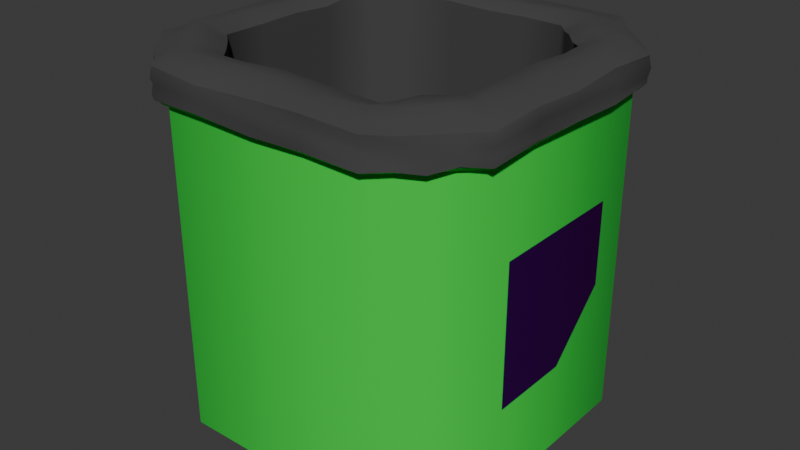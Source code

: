 # Source: bin.blend  (saved by Blender 4.3.34; exported with 4.5.12 LTS)
import bpy
from mathutils import Matrix  # noqa: F401  (used for matrix-valued properties, if any)

bpy.ops.wm.read_factory_settings(use_empty=True)
scene = bpy.context.scene
scene.name = 'Scene'

# ---- collections
col_collection = bpy.data.collections.new('Collection'); scene.collection.children.link(col_collection)

# ---- images (referenced by path relative to the original .blend; pixels are not part of the script)
import os
ASSET_DIR = os.environ.get("B2B_ASSET_DIR", "")  # directory of the original .blend (textures are referenced by path, not embedded)
HERE = os.path.dirname(os.path.abspath(__file__))  # packed textures are extracted next to this script under _unpacked/

def load_image(name, relpath, width, height, colorspace="sRGB"):
    """Load a texture the original file referenced (path relative to the .blend, or extracted next to this script)."""
    p = next((c for c in (os.path.join(HERE, relpath), os.path.join(ASSET_DIR, relpath)) if relpath and os.path.exists(c)), "")
    if p:
        img = bpy.data.images.load(p, check_existing=True)
        img.name = name
    else:  # same state as the original file: an image datablock whose file is absent (Cycles renders it pink)
        img = bpy.data.images.new(name, width, height)
        img.source = "FILE"
        img.filepath = "//" + (relpath or name)
    img.colorspace_settings.name = colorspace
    return img
img_trash_can_icon_vector_600nw_1070229233_png = load_image('trash-can-icon-vector-600nw-1070229233.png', 'textures/trash-can-icon-vector-600nw-1070229233.png', 1024, 1024, 'sRGB')

# ---- materials (node trees are filled in below, after node groups)
mat_bright_green_non_metalic__rough = bpy.data.materials.new('bright green non-metalic (rough)')
mat_bright_green_non_metalic__rough.alpha_threshold = 0.0
mat_bright_green_non_metalic__rough.roughness = 0.5
mat_bright_green_non_metalic__rough.line_color = (0.0, 0.0, 0.0, 1.0)
mat_dark_grey_non_metalic__rough = bpy.data.materials.new('dark grey non-metalic (rough)')
mat_material_002 = bpy.data.materials.new('Material.002')

# ---- material node trees
mat_bright_green_non_metalic__rough.use_nodes = True; mat_bright_green_non_metalic__rough.node_tree.nodes.clear()
_N = mat_bright_green_non_metalic__rough.node_tree.nodes; _L = mat_bright_green_non_metalic__rough.node_tree.links
n0 = _N.new('ShaderNodeOutputMaterial'); n0.name = 'Material Output'; n0.location = (300, 300)
n1 = _N.new('ShaderNodeBsdfPrincipled'); n1.name = 'Principled BSDF'; n1.location = (10, 300)
n1.inputs[0].default_value = (0.01354, 0.6657, 0.04683, 1.0)
n1.inputs[2].default_value = 1.0
n1.inputs[3].default_value = 1.45
_L.new(n1.outputs[0], n0.inputs[0])
n0.is_active_output = True
mat_dark_grey_non_metalic__rough.use_nodes = True; mat_dark_grey_non_metalic__rough.node_tree.nodes.clear()
_N = mat_dark_grey_non_metalic__rough.node_tree.nodes; _L = mat_dark_grey_non_metalic__rough.node_tree.links
n0 = _N.new('ShaderNodeBsdfPrincipled'); n0.name = 'Principled BSDF'; n0.location = (10, 300)
n0.inputs[0].default_value = (0.05476, 0.05476, 0.05476, 1.0)
n0.inputs[2].default_value = 1.0
n1 = _N.new('ShaderNodeOutputMaterial'); n1.name = 'Material Output'; n1.location = (300, 300)
_L.new(n0.outputs[0], n1.inputs[0])
n1.is_active_output = True
mat_material_002.use_nodes = True; mat_material_002.node_tree.nodes.clear()
_N = mat_material_002.node_tree.nodes; _L = mat_material_002.node_tree.links
n0 = _N.new('ShaderNodeOutputMaterial'); n0.name = 'Material Output'; n0.location = (300, 300)
n1 = _N.new('ShaderNodeBsdfTransparent'); n1.name = 'Transparent BSDF'; n1.location = (10, 300)
n2 = _N.new('ShaderNodeTexImage'); n2.name = 'Image Texture'; n2.location = (-280, 280)
n2.image = img_trash_can_icon_vector_600nw_1070229233_png
_L.new(n1.outputs[0], n0.inputs[0])
_L.new(n2.outputs[0], n1.inputs[0])
n0.is_active_output = True

# ---- world
world_world = bpy.data.worlds.new('World'); scene.world = world_world
world_world.use_nodes = True; world_world.node_tree.nodes.clear()
_N = world_world.node_tree.nodes; _L = world_world.node_tree.links
n0 = _N.new('ShaderNodeOutputWorld'); n0.name = 'World Output'; n0.location = (300, 300)
n1 = _N.new('ShaderNodeBackground'); n1.name = 'Background'; n1.location = (10, 300)
n1.inputs[0].default_value = (0.05088, 0.05088, 0.05088, 1.0)
_L.new(n1.outputs[0], n0.inputs[0])
n0.is_active_output = True
world_world.color = (0.05088, 0.05088, 0.05088)
world_world.sun_shadow_jitter_overblur = 0.0

# ---- meshes
me_cube = bpy.data.meshes.new('Cube')
me_cube.from_pydata([(0.8185, 0.5465, 1.139), (0.5465, 0.8185, 1.139), (0.5465, -0.8185, 1.139), (0.8185, -0.5465, 1.139), (-0.5465, 0.8185, 1.139), (-0.8185, 0.5465, 1.139), (-0.8185, -0.5465, 1.139), (-0.5465, -0.8185, 1.139), (0.6216, 1.0, 1.139), (1.0, 0.6216, 1.139), (-0.6216, -1.0, 1.139), (-1.0, -0.6216, 1.139), (1.0, -0.6216, 1.139), (0.6216, -1.0, 1.139), (-1.0, 0.6216, 1.139), (-0.6216, 1.0, 1.139), (0.5465, 0.8185, -0.482), (0.8185, 0.5465, -0.482), (-0.5465, -0.8185, -0.482), (-0.8185, -0.5465, -0.482), (0.8185, -0.5465, -0.482), (0.5465, -0.8185, -0.482), (-0.8185, 0.5465, -0.482), (-0.5465, 0.8185, -0.482), (0.5465, -0.8185, 0.9158), (-0.5465, -0.8185, 0.9158), (0.8185, 0.5465, 0.9158), (0.8185, -0.5465, 0.9158), (-0.8185, 0.5465, 0.9158), (-0.5465, 0.8185, 0.9158), (-0.8185, -0.5465, 0.9158), (0.5465, 0.8185, 0.9158), (0.5254, 0.787, 1.138), (0.787, 0.5254, 1.138), (-0.5254, -0.787, 1.138), (-0.787, -0.5254, 1.138), (0.787, -0.5254, 1.138), (0.5254, -0.787, 1.138), (-0.787, 0.5254, 1.138), (-0.5254, 0.787, 1.138), (-0.5254, -0.787, 0.9174), (0.787, -0.5254, 0.9174), (-0.5254, 0.787, 0.9174), (-0.787, -0.5254, 0.9174), (0.5254, 0.787, 0.9174), (0.5254, -0.787, 0.9174), (0.787, 0.5254, 0.9174), (-0.787, 0.5254, 0.9174), (1.0, 0.6216, 0.9611), (0.6216, 1.0, 0.9611), (-0.6216, -1.0, 0.9611), (-1.0, -0.6216, 0.9611), (0.6216, -1.0, 0.9611), (1.0, -0.6216, 0.9611), (-0.6216, 1.0, 0.9611), (-1.0, 0.6216, 0.9611), (0.6499, 1.045, 1.139), (1.045, 0.6499, 1.139), (-0.6499, -1.045, 1.139), (-1.045, -0.6499, 1.139), (1.045, -0.6499, 1.139), (0.6499, -1.045, 1.139), (-1.045, 0.6499, 1.139), (-0.6499, 1.045, 1.139), (0.6499, 1.045, 0.9855), (0.6358, 1.023, 0.9611), (-0.6358, -1.023, 0.9611), (-0.6499, -1.045, 0.9855), (1.023, -0.6358, 0.9611), (1.045, -0.6499, 0.9855), (-1.023, 0.6358, 0.9611), (-1.045, 0.6499, 0.9855), (1.045, 0.6499, 0.9855), (1.023, 0.6358, 0.9611), (-1.045, -0.6499, 0.9855), (-1.023, -0.6358, 0.9611), (0.6499, -1.045, 0.9855), (0.6358, -1.023, 0.9611), (-0.6358, 1.023, 0.9611), (-0.6499, 1.045, 0.9855), (0.595, 0.9357, -1.0), (0.6216, 1.0, -0.9357), (0.9357, 0.595, -1.0), (1.0, 0.6216, -0.9357), (0.9357, -0.595, -1.0), (1.0, -0.6216, -0.9357), (0.595, -0.9357, -1.0), (0.6216, -1.0, -0.9357), (-0.9357, 0.595, -1.0), (-1.0, 0.6216, -0.9357), (-0.595, 0.9357, -1.0), (-0.6216, 1.0, -0.9357), (-0.595, -0.9357, -1.0), (-0.6216, -1.0, -0.9357), (-0.9357, -0.595, -1.0), (-1.0, -0.6216, -0.9357)], [], [(91, 54, 49, 81), (13, 10, 58, 61), (10, 11, 59, 58), (25, 24, 21, 18), (63, 79, 71, 62), (88, 90, 80, 82, 84, 86, 92, 94), (11, 14, 62, 59), (87, 52, 50, 93), (95, 51, 55, 89), (50, 52, 77, 66), (1, 0, 9, 8), (7, 6, 11, 10), (3, 2, 13, 12), (5, 4, 15, 14), (4, 1, 8, 15), (0, 3, 12, 9), (6, 5, 14, 11), (2, 7, 10, 13), (16, 23, 22, 19, 18, 21, 20, 17), (27, 26, 17, 20), (29, 28, 22, 23), (30, 25, 18, 19), (28, 30, 19, 22), (31, 29, 23, 16), (24, 27, 20, 21), (26, 31, 16, 17), (26, 27, 41, 46), (6, 7, 34, 35), (28, 29, 42, 47), (0, 1, 32, 33), (25, 30, 43, 40), (7, 2, 37, 34), (30, 28, 47, 43), (5, 6, 35, 38), (33, 32, 44, 46), (37, 36, 41, 45), (32, 39, 42, 44), (38, 35, 43, 47), (35, 34, 40, 43), (39, 38, 47, 42), (36, 33, 46, 41), (34, 37, 45, 40), (2, 3, 36, 37), (24, 25, 40, 45), (4, 5, 38, 39), (31, 26, 46, 44), (1, 4, 39, 32), (27, 24, 45, 41), (3, 0, 33, 36), (29, 31, 44, 42), (83, 48, 53, 85), (14, 15, 63, 62), (9, 12, 60, 57), (76, 61, 58, 67), (52, 87, 85, 53), (54, 91, 89, 55), (93, 50, 51, 95), (55, 51, 75, 70), (61, 76, 69, 60), (53, 48, 73, 68), (51, 50, 66, 75), (48, 49, 65, 73), (54, 55, 70, 78), (52, 53, 68, 77), (79, 63, 56, 64), (67, 58, 59, 74), (8, 9, 57, 56), (12, 13, 61, 60), (57, 72, 64, 56), (74, 59, 62, 71), (15, 8, 56, 63), (72, 57, 60, 69), (79, 64, 65, 78), (78, 70, 71, 79), (77, 68, 69, 76), (67, 74, 75, 66), (73, 65, 64, 72), (72, 69, 68, 73), (76, 67, 66, 77), (74, 71, 70, 75), (49, 54, 78, 65), (82, 80, 81, 83), (94, 92, 93, 95), (86, 84, 85, 87), (90, 88, 89, 91), (80, 90, 91, 81), (84, 82, 83, 85), (95, 89, 88, 94), (87, 93, 92, 86), (48, 83, 81, 49)])
me_cube.polygons.foreach_set('use_smooth', [True] * 90)
_k = set([(16, 17), (16, 23), (17, 20), (18, 19), (18, 21), (19, 22), (20, 21), (22, 23), (32, 33), (32, 39), (33, 36), (34, 35), (34, 37), (35, 38), (36, 37), (38, 39), (40, 43), (40, 45), (41, 45), (41, 46), (42, 44), (42, 47), (43, 47), (44, 46), (48, 49), (48, 53), (49, 54), (50, 51), (50, 52), (51, 55), (52, 53), (54, 55), (56, 57), (56, 63), (57, 60), (58, 59), (58, 61), (59, 62), (60, 61), (62, 63), (64, 72), (64, 79), (65, 73), (65, 78), (66, 75), (66, 77), (67, 74), (67, 76), (68, 73), (68, 77), (69, 72), (69, 76), (70, 75), (70, 78), (71, 74), (71, 79), (80, 82), (80, 90), (81, 83), (81, 91), (82, 84), (83, 85), (84, 86), (85, 87), (86, 92), (87, 93), (88, 90), (88, 94), (89, 91), (89, 95), (92, 94), (93, 95)])
me_cube.attributes.new('sharp_edge', 'BOOLEAN', 'EDGE').data.foreach_set('value', [ (min(e.vertices), max(e.vertices)) in _k for e in me_cube.edges])
_uv = me_cube.uv_layers.new(name='UVMap')
_uv.uv.foreach_set('vector', [0.383, 0.2973, 0.6201, 0.2973, 0.6201, 0.4527, 0.383, 0.4527, 0.6723, 0.75, 0.8277, 0.75, 0.8277, 0.75, 0.6723, 0.75, 0.8277, 0.75, 0.875, 0.7027, 0.875, 0.7027, 0.8277, 0.75, 0.8183, 0.7273, 0.6817, 0.7273, 0.6817, 0.7273, 0.8183, 0.7273, 0.625, 0.2973, 0.6208, 0.2973, 0.6208, 0.2027, 0.625, 0.2027, 0.133, 0.5506, 0.1756, 0.508, 0.3244, 0.508, 0.367, 0.5506, 0.367, 0.6994, 0.3244, 0.742, 0.1756, 0.742, 0.133, 0.6994, 0.875, 0.7027, 0.875, 0.5473, 0.875, 0.5473, 0.875, 0.7027, 0.383, 0.7973, 0.6201, 0.7973, 0.6201, 0.9527, 0.383, 0.9527, 0.383, 0.04729, 0.6201, 0.04729, 0.6201, 0.2027, 0.383, 0.2027, 0.6201, 0.9527, 0.6201, 0.7973, 0.6201, 0.7973, 0.6201, 0.9527, 0.6817, 0.5227, 0.6477, 0.5567, 0.625, 0.5473, 0.6723, 0.5, 0.8183, 0.7273, 0.8523, 0.6933, 0.875, 0.7027, 0.8277, 0.75, 0.6477, 0.6933, 0.6817, 0.7273, 0.6723, 0.75, 0.625, 0.7027, 0.8523, 0.5567, 0.8183, 0.5227, 0.8277, 0.5, 0.875, 0.5473, 0.8183, 0.5227, 0.6817, 0.5227, 0.6723, 0.5, 0.8277, 0.5, 0.6477, 0.5567, 0.6477, 0.6933, 0.625, 0.7027, 0.625, 0.5473, 0.8523, 0.6933, 0.8523, 0.5567, 0.875, 0.5473, 0.875, 0.7027, 0.6817, 0.7273, 0.8183, 0.7273, 0.8277, 0.75, 0.6723, 0.75, 0.6817, 0.5227, 0.8183, 0.5227, 0.8523, 0.5567, 0.8523, 0.6933, 0.8183, 0.7273, 0.6817, 0.7273, 0.6477, 0.6933, 0.6477, 0.5567, 0.6477, 0.6933, 0.6477, 0.5567, 0.6477, 0.5567, 0.6477, 0.6933, 0.8183, 0.5227, 0.8523, 0.5567, 0.8523, 0.5567, 0.8183, 0.5227, 0.8523, 0.6933, 0.8183, 0.7273, 0.8183, 0.7273, 0.8523, 0.6933, 0.8523, 0.5567, 0.8523, 0.6933, 0.8523, 0.6933, 0.8523, 0.5567, 0.6817, 0.5227, 0.8183, 0.5227, 0.8183, 0.5227, 0.6817, 0.5227, 0.6817, 0.7273, 0.6477, 0.6933, 0.6477, 0.6933, 0.6817, 0.7273, 0.6477, 0.5567, 0.6817, 0.5227, 0.6817, 0.5227, 0.6477, 0.5567, 0.6477, 0.5567, 0.6477, 0.6933, 0.6477, 0.6933, 0.6477, 0.5567, 0.8523, 0.6933, 0.8183, 0.7273, 0.8183, 0.7273, 0.8523, 0.6933, 0.8523, 0.5567, 0.8183, 0.5227, 0.8183, 0.5227, 0.8523, 0.5567, 0.6477, 0.5567, 0.6817, 0.5227, 0.6817, 0.5227, 0.6477, 0.5567, 0.8183, 0.7273, 0.8523, 0.6933, 0.8523, 0.6933, 0.8183, 0.7273, 0.8183, 0.7273, 0.6817, 0.7273, 0.6817, 0.7273, 0.8183, 0.7273, 0.8523, 0.6933, 0.8523, 0.5567, 0.8523, 0.5567, 0.8523, 0.6933, 0.8523, 0.5567, 0.8523, 0.6933, 0.8523, 0.6933, 0.8523, 0.5567, 0.6477, 0.5567, 0.6817, 0.5227, 0.6817, 0.5227, 0.6477, 0.5567, 0.6817, 0.7273, 0.6477, 0.6933, 0.6477, 0.6933, 0.6817, 0.7273, 0.6817, 0.5227, 0.8183, 0.5227, 0.8183, 0.5227, 0.6817, 0.5227, 0.8523, 0.5567, 0.8523, 0.6933, 0.8523, 0.6933, 0.8523, 0.5567, 0.8523, 0.6933, 0.8183, 0.7273, 0.8183, 0.7273, 0.8523, 0.6933, 0.8183, 0.5227, 0.8523, 0.5567, 0.8523, 0.5567, 0.8183, 0.5227, 0.6477, 0.6933, 0.6477, 0.5567, 0.6477, 0.5567, 0.6477, 0.6933, 0.8183, 0.7273, 0.6817, 0.7273, 0.6817, 0.7273, 0.8183, 0.7273, 0.6817, 0.7273, 0.6477, 0.6933, 0.6477, 0.6933, 0.6817, 0.7273, 0.6817, 0.7273, 0.8183, 0.7273, 0.8183, 0.7273, 0.6817, 0.7273, 0.8183, 0.5227, 0.8523, 0.5567, 0.8523, 0.5567, 0.8183, 0.5227, 0.6817, 0.5227, 0.6477, 0.5567, 0.6477, 0.5567, 0.6817, 0.5227, 0.6817, 0.5227, 0.8183, 0.5227, 0.8183, 0.5227, 0.6817, 0.5227, 0.6477, 0.6933, 0.6817, 0.7273, 0.6817, 0.7273, 0.6477, 0.6933, 0.6477, 0.6933, 0.6477, 0.5567, 0.6477, 0.5567, 0.6477, 0.6933, 0.8183, 0.5227, 0.6817, 0.5227, 0.6817, 0.5227, 0.8183, 0.5227, 0.383, 0.5473, 0.6201, 0.5473, 0.6201, 0.7027, 0.383, 0.7027, 0.875, 0.5473, 0.8277, 0.5, 0.8277, 0.5, 0.875, 0.5473, 0.625, 0.5473, 0.625, 0.7027, 0.625, 0.7027, 0.625, 0.5473, 0.6208, 0.7973, 0.625, 0.7973, 0.625, 0.9527, 0.6208, 0.9527, 0.6201, 0.7973, 0.383, 0.7973, 0.383, 0.7027, 0.6201, 0.7027, 0.6201, 0.2973, 0.383, 0.2973, 0.383, 0.2027, 0.6201, 0.2027, 0.383, 0.0, 0.6201, 0.0, 0.6201, 0.04729, 0.383, 0.04729, 0.6201, 0.2027, 0.6201, 0.04729, 0.6201, 0.04729, 0.6201, 0.2027, 0.625, 0.7973, 0.6208, 0.7973, 0.6208, 0.7027, 0.625, 0.7027, 0.6201, 0.7027, 0.6201, 0.5473, 0.6201, 0.5473, 0.6201, 0.7027, 0.6201, 0.04729, 0.6201, 0.0, 0.6201, 0.0, 0.6201, 0.04729, 0.6201, 0.5473, 0.6201, 0.4527, 0.6201, 0.4527, 0.6201, 0.5473, 0.6201, 0.2973, 0.6201, 0.2027, 0.6201, 0.2027, 0.6201, 0.2973, 0.6201, 0.7973, 0.6201, 0.7027, 0.6201, 0.7027, 0.6201, 0.7973, 0.6208, 0.2973, 0.625, 0.2973, 0.625, 0.4527, 0.6208, 0.4527, 0.6208, 0.0, 0.625, 0.0, 0.625, 0.04729, 0.6208, 0.04729, 0.6723, 0.5, 0.625, 0.5473, 0.625, 0.5473, 0.6723, 0.5, 0.625, 0.7027, 0.6723, 0.75, 0.6723, 0.75, 0.625, 0.7027, 0.625, 0.5473, 0.6208, 0.5473, 0.6208, 0.4527, 0.625, 0.4527, 0.6208, 0.04729, 0.625, 0.04729, 0.625, 0.2027, 0.6208, 0.2027, 0.8277, 0.5, 0.6723, 0.5, 0.6723, 0.5, 0.8277, 0.5, 0.6208, 0.5473, 0.625, 0.5473, 0.625, 0.7027, 0.6208, 0.7027, 0.6208, 0.2973, 0.6208, 0.4527, 0.6201, 0.4527, 0.6201, 0.2973, 0.6201, 0.2973, 0.6201, 0.2027, 0.6208, 0.2027, 0.6208, 0.2973, 0.6201, 0.7973, 0.6201, 0.7027, 0.6208, 0.7027, 0.6208, 0.7973, 0.6208, 0.0, 0.6208, 0.04729, 0.6201, 0.04729, 0.6201, 0.0, 0.6201, 0.5473, 0.6201, 0.4527, 0.6208, 0.4527, 0.6208, 0.5473, 0.6208, 0.5473, 0.6208, 0.7027, 0.6201, 0.7027, 0.6201, 0.5473, 0.6208, 0.7973, 0.6208, 0.9527, 0.6201, 0.9527, 0.6201, 0.7973, 0.6208, 0.04729, 0.6208, 0.2027, 0.6201, 0.2027, 0.6201, 0.04729, 0.6201, 0.4527, 0.6201, 0.2973, 0.6201, 0.2973, 0.6201, 0.4527, 0.367, 0.5506, 0.3244, 0.508, 0.3277, 0.5, 0.375, 0.5473, 0.133, 0.6994, 0.1756, 0.742, 0.1723, 0.75, 0.125, 0.7027, 0.3244, 0.742, 0.367, 0.6994, 0.375, 0.7027, 0.3277, 0.75, 0.1756, 0.508, 0.133, 0.5506, 0.125, 0.5473, 0.1723, 0.5, 0.3244, 0.508, 0.1756, 0.508, 0.1723, 0.5, 0.3277, 0.5, 0.367, 0.6994, 0.367, 0.5506, 0.383, 0.5473, 0.383, 0.7027, 0.125, 0.7027, 0.125, 0.5473, 0.133, 0.5506, 0.133, 0.6994, 0.3277, 0.75, 0.1723, 0.75, 0.1756, 0.742, 0.3244, 0.742, 0.6201, 0.5473, 0.383, 0.5473, 0.383, 0.4527, 0.6201, 0.4527])
me_cube.materials.append(mat_bright_green_non_metalic__rough)
me_cube.use_mirror_vertex_groups = False
me_cube.update()
me_cube_001 = bpy.data.meshes.new('Cube.001')
me_cube_001.from_pydata([(0.6618, 1.065, 1.172), (1.054, 0.6557, 1.142), (-0.656, -1.055, 1.163), (-1.055, -0.6556, 1.163), (1.054, -0.6556, 1.15), (0.6618, -1.065, 1.164), (-1.055, 0.6557, 1.158), (-0.6618, 1.065, 1.158), (0.6553, 1.055, 0.9873), (1.054, 0.6557, 0.9956), (-0.656, -1.055, 0.9882), (-1.055, -0.6556, 0.9873), (1.065, -0.6618, 0.9873), (0.6618, -1.065, 0.9882), (-1.055, 0.6557, 0.9956), (-0.656, 1.055, 0.9661), (0.49, 0.7345, 1.163), (0.7413, 0.4949, 1.163), (-0.4949, -0.7413, 1.162), (-0.7413, -0.4949, 1.163), (0.7413, -0.4949, 1.163), (0.49, -0.7344, 1.163), (-0.7413, 0.4949, 1.17), (-0.4949, 0.7413, 1.149), (0.49, 0.7345, 0.1802), (0.7341, 0.4904, 0.1697), (-0.4949, -0.7413, 0.2029), (-0.7348, -0.4903, 0.2033), (0.7341, -0.4903, 0.1888), (0.4949, -0.7413, 0.2091), (-0.7348, 0.4904, 0.184), (-0.4907, 0.7345, 0.1671), (-0.6128, -0.6124, 0.163), (0.8632, 0.8632, 1.142), (-0.8632, -0.8632, 1.163), (0.8632, -0.8632, 1.15), (-0.8632, 0.8632, 1.164), (-0.0003765, 1.055, 1.164), (1.054, 4.235e-05, 1.142), (-1.065, 0.0, 1.158), (-0.0003765, -1.055, 1.156), (0.8632, 0.8632, 0.9817), (-0.8556, -0.8552, 0.9956), (0.8632, -0.8632, 0.9661), (-0.8632, 0.8632, 0.9956), (0.0, 1.065, 0.9734), (1.065, 0.0, 0.9956), (-1.055, 4.235e-05, 0.9882), (-0.0003765, -1.055, 0.9734), (-1.055, 0.6557, 1.076), (-0.656, 1.055, 1.061), (-0.656, -1.055, 1.075), (-1.055, -0.6556, 1.062), (0.6618, 1.065, 1.061), (1.054, -0.6556, 1.084), (0.6553, -1.055, 1.084), (1.065, 0.6618, 1.075), (0.612, 0.6124, 1.17), (-0.6128, -0.6124, 1.156), (0.6181, -0.6181, 1.148), (-0.6181, 0.6181, 1.149), (0.0, 0.7413, 1.154), (0.7413, 0.0, 1.163), (-0.7413, 0.0, 1.163), (0.0, -0.7413, 1.156), (0.8942, -0.573, 1.217), (0.8942, 0.573, 1.209), (-0.5734, 0.8946, 1.209), (-0.895, 0.573, 1.209), (-0.895, -0.573, 1.231), (-0.5734, -0.8946, 1.208), (0.5726, 0.8946, 1.209), (0.5784, -0.903, 1.217), (-0.6797, -0.5565, 0.1755), (0.49, 0.7345, 0.746), (-0.4907, 0.7345, 0.7589), (0.49, -0.7344, 0.7589), (0.7413, -0.4949, 0.7459), (0.7341, 0.4904, 0.745), (-0.4907, -0.7344, 0.7533), (-0.7413, 0.4949, 0.7533), (-0.7348, -0.4903, 0.7515), (0.612, 0.6124, 0.1554), (-0.5565, -0.6797, 0.1854), (0.6181, -0.6181, 0.1799), (-0.6128, 0.6124, 0.164), (0.0, 0.7413, 0.06672), (0.7413, 0.0, 0.0506), (-0.7413, 0.0, 0.06423), (-0.0003765, -0.7344, 0.05983), (-0.7413, 0.0, 0.527), (-0.6181, 0.6181, 0.7451), (0.7341, 4.235e-05, 0.5335), (-0.0003765, -0.7344, 0.5394), (0.6181, 0.6181, 0.7598), (0.612, -0.6124, 0.745), (-0.0003765, 0.7345, 0.5349), (1.054, 4.235e-05, 1.075), (0.0, -1.065, 1.054), (0.8548, 0.8552, 1.054), (0.8632, -0.8632, 1.07), (0.0, 1.065, 1.07), (-1.065, 0.0, 1.084), (-0.8556, -0.8552, 1.054), (-0.8556, 0.8552, 1.084), (0.7407, -0.7407, 1.208), (-0.0003765, 0.8946, 1.223), (-0.895, 4.235e-05, 1.201), (-0.7407, -0.7407, 1.222), (-0.7407, 0.7407, 1.222), (0.903, 0.0, 1.217), (0.0, -0.903, 1.222), (0.7407, 0.7407, 1.201), (0.9639, 0.7625, 1.142), (-0.9553, -0.7554, 1.149), (0.7625, -0.9639, 1.15), (-0.7625, 0.9639, 1.142), (0.3275, 1.055, 1.156), (1.054, -0.3278, 1.163), (-1.055, -0.3278, 1.142), (0.3309, -1.065, 1.172), (0.9639, 0.7625, 0.9817), (-0.9553, -0.7554, 0.9661), (0.7625, -0.9639, 0.9882), (-0.7625, 0.9639, 0.9882), (0.3275, 1.055, 0.9873), (1.054, -0.3278, 0.9956), (-1.055, -0.3278, 0.9956), (0.3275, -1.055, 0.9873), (-1.055, 0.6557, 1.026), (-0.656, 1.055, 1.112), (-0.6618, -1.065, 1.018), (-1.055, -0.6556, 1.128), (0.6618, 1.065, 1.128), (1.065, -0.6618, 1.04), (0.6553, -1.055, 1.106), (1.054, 0.6557, 1.128), (0.6731, 0.5514, 1.154), (-0.6738, -0.5513, 1.156), (0.551, -0.6734, 1.162), (-0.5565, 0.6797, 1.154), (0.2475, 0.7413, 1.163), (0.7341, -0.2451, 1.17), (-0.7348, -0.2451, 1.163), (0.2448, -0.7344, 1.154), (0.8142, -0.5316, 1.215), (0.9838, 0.6201, 1.193), (-0.5367, 0.8222, 1.208), (-0.9838, 0.6201, 1.193), (-0.8222, -0.5367, 1.215), (-0.6201, -0.9838, 1.193), (0.5313, 0.8146, 1.224), (0.5367, -0.8222, 1.194), (0.49, 0.7345, 0.4161), (-0.4907, 0.7345, 0.9474), (0.4949, -0.7413, 0.4667), (0.7341, -0.4903, 0.9464), (0.7413, 0.4949, 0.4326), (-0.4907, -0.7344, 0.4506), (-0.7413, 0.4949, 0.9604), (-0.7413, -0.4949, 0.4289), (0.6731, 0.5514, 0.1466), (0.551, -0.6734, 0.174), (-0.5518, 0.6735, 0.1669), (0.2448, 0.7345, 0.09572), (0.7413, -0.2475, 0.1007), (-0.7413, -0.2475, 0.1004), (0.2475, -0.7413, 0.08222), (0.7551, 0.955, 1.163), (-0.7558, -0.9549, 1.149), (0.9546, -0.7554, 1.149), (-0.9639, 0.7625, 1.142), (-0.3282, 1.055, 1.149), (1.054, 0.3279, 1.164), (-1.065, 0.3309, 1.172), (-0.3309, -1.065, 1.142), (0.7551, 0.955, 0.9734), (-0.7558, -0.9549, 0.9661), (0.9546, -0.7554, 0.9956), (-0.9639, 0.7625, 0.9743), (-0.3282, 1.055, 0.9956), (1.065, 0.3309, 0.9799), (-1.065, 0.3309, 0.9873), (-0.3309, -1.065, 0.9956), (-1.055, 0.6557, 1.106), (-0.656, 1.055, 1.017), (-0.6618, -1.065, 1.098), (-1.065, -0.6618, 1.04), (0.6618, 1.065, 1.024), (1.065, -0.6618, 1.106), (0.6553, -1.055, 1.01), (1.054, 0.6557, 1.026), (0.551, 0.6735, 1.156), (-0.5518, -0.6734, 1.163), (0.6797, -0.5565, 1.154), (-0.6797, 0.5565, 1.162), (-0.2455, 0.7345, 1.162), (0.7341, 0.2452, 1.148), (-0.7348, 0.2452, 1.148), (-0.2475, -0.7413, 1.156), (0.9838, -0.6201, 1.179), (0.8142, 0.5317, 1.194), (-0.6201, 0.9838, 1.185), (-0.8149, 0.5317, 1.208), (-0.975, -0.6143, 1.171), (-0.5321, -0.8145, 1.203), (0.6201, 0.9838, 1.171), (0.614, -0.9746, 1.187), (0.49, 0.7345, 0.9548), (-0.4907, 0.7345, 0.4174), (0.4949, -0.7413, 0.9391), (0.7413, -0.4949, 0.4415), (0.7413, 0.4949, 0.9464), (-0.4907, -0.7344, 0.953), (-0.7348, 0.4904, 0.3913), (-0.7348, -0.4903, 0.9465), (0.551, 0.6735, 0.1668), (0.6797, -0.5565, 0.1986), (-0.6738, 0.5514, 0.1468), (-0.2475, 0.7413, 0.09291), (0.7413, 0.2475, 0.08847), (-0.7413, 0.2475, 0.08816), (-0.2475, -0.7413, 0.08947), (-0.7348, 4.235e-05, 0.2823), (-0.7413, 0.0, 0.9465), (-0.7413, -0.2475, 0.5663), (-0.7413, 0.2475, 0.5936), (-0.6181, 0.6181, 0.3774), (-0.6181, 0.6181, 0.9465), (-0.6797, 0.5565, 0.7589), (-0.5565, 0.6797, 0.7515), (0.7341, 4.235e-05, 0.2724), (0.7413, 0.0, 0.939), (0.7413, 0.2475, 0.5825), (0.7341, -0.2451, 0.559), (-0.0003765, -0.7344, 0.2955), (0.0, -0.7413, 0.953), (0.2448, -0.7344, 0.6113), (-0.2455, -0.7344, 0.5761), (0.6181, 0.6181, 0.3959), (0.612, 0.6124, 0.9547), (0.551, 0.6735, 0.7672), (0.6797, 0.5565, 0.7459), (0.6181, -0.6181, 0.4042), (0.6181, -0.6181, 0.9464), (0.6797, -0.5565, 0.7589), (0.551, -0.6734, 0.7533), (0.0, 0.7413, 0.2714), (0.0, 0.7413, 0.953), (-0.2455, 0.7345, 0.5486), (0.2475, 0.7413, 0.5895), (1.054, 4.235e-05, 1.018), (1.065, 0.0, 1.119), (1.054, -0.3278, 1.084), (1.065, 0.3309, 1.07), (0.0, -1.065, 1.04), (0.0, -1.065, 1.105), (-0.3309, -1.065, 1.062), (0.3309, -1.065, 1.084), (0.8632, 0.8632, 1.024), (0.8632, 0.8632, 1.12), (0.9639, 0.7625, 1.062), (0.7625, 0.9639, 1.062), (0.8632, -0.8632, 1.024), (0.8632, -0.8632, 1.114), (0.7551, -0.9549, 1.076), (0.9639, -0.7625, 1.054), (-0.0003765, 1.055, 1.031), (-0.0003765, 1.055, 1.128), (0.3309, 1.065, 1.076), (-0.3309, 1.065, 1.075), (-1.065, 0.0, 1.032), (-1.055, 4.235e-05, 1.106), (-1.065, 0.3309, 1.062), (-1.055, -0.3278, 1.084), (-0.8556, -0.8552, 1.04), (-0.8632, -0.8632, 1.105), (-0.9553, -0.7554, 1.076), (-0.7558, -0.9549, 1.062), (-0.8556, 0.8552, 1.01), (-0.8632, 0.8632, 1.128), (-0.7625, 0.9639, 1.07), (-0.9639, 0.7625, 1.076), (0.8218, -0.6595, 1.215), (0.6595, -0.8218, 1.209), (0.802, -0.802, 1.171), (0.6727, -0.6731, 1.224), (-0.2869, 0.8946, 1.201), (0.2892, 0.903, 1.201), (0.0, 0.9838, 1.179), (0.0, 0.8222, 1.194), (-0.895, -0.2865, 1.217), (-0.895, 0.2865, 1.208), (-0.975, 4.235e-05, 1.18), (-0.8149, 4.235e-05, 1.194), (-0.6595, -0.8218, 1.208), (-0.8146, -0.6534, 1.222), (-0.802, -0.802, 1.179), (-0.6794, -0.6794, 1.215), (-0.8146, 0.6534, 1.209), (-0.6595, 0.8218, 1.208), (-0.7949, 0.7945, 1.18), (-0.6794, 0.6794, 1.194), (0.903, 0.2892, 1.209), (0.903, -0.2892, 1.209), (0.9838, 0.0, 1.179), (0.8142, 4.235e-05, 1.224), (0.2892, -0.903, 1.201), (-0.2892, -0.903, 1.217), (0.0, -0.9838, 1.193), (-0.0003765, -0.8145, 1.224), (0.653, 0.8142, 1.215), (0.8218, 0.6595, 1.217), (0.802, 0.802, 1.193), (0.6794, 0.6794, 1.224), (0.7434, 0.6024, 1.21), (0.8929, 0.711, 1.201), (0.711, 0.8929, 1.193), (-0.2683, -0.8222, 1.208), (-0.31, -0.9838, 1.185), (0.31, -0.9838, 1.201), (0.8142, -0.2658, 1.216), (0.9838, -0.31, 1.201), (0.9743, 0.3072, 1.193), (-0.608, 0.7508, 1.194), (-0.711, 0.8929, 1.179), (-0.885, 0.7045, 1.193), (-0.7442, -0.6023, 1.215), (-0.885, -0.7044, 1.18), (-0.711, -0.8929, 1.193), (-0.8149, 0.2659, 1.208), (-0.9838, 0.31, 1.171), (-0.975, -0.3071, 1.193), (0.2655, 0.8146, 1.208), (0.31, 0.9838, 1.193), (-0.31, 0.9838, 1.193), (0.602, -0.7438, 1.202), (0.704, -0.8845, 1.185), (0.8842, -0.7044, 1.193), (-0.9639, 0.7625, 1.114), (-0.7625, 0.9639, 1.105), (-0.7558, 0.955, 1.026), (-0.7625, -0.9639, 1.105), (-0.9553, -0.7554, 1.105), (-0.9639, -0.7625, 1.024), (-1.065, -0.3309, 1.105), (-1.055, 0.3279, 1.105), (-1.055, 0.3279, 1.018), (-0.3282, 1.055, 1.12), (0.3309, 1.065, 1.12), (0.3309, 1.065, 1.017), (0.9546, -0.7554, 1.114), (0.7625, -0.9639, 1.114), (0.7625, -0.9639, 1.018), (0.7551, 0.955, 1.119), (0.9639, 0.7625, 1.112), (0.9546, 0.7555, 1.017), (0.3275, -1.055, 1.105), (-0.3309, -1.065, 1.112), (-0.3282, -1.055, 1.018), (1.054, 0.3279, 1.106), (1.065, -0.3309, 1.112), (1.065, -0.3309, 1.018), (0.2448, 0.7345, 0.9612), (-0.2475, 0.7413, 0.9391), (-0.2455, 0.7345, 0.2846), (0.551, -0.6734, 0.9547), (0.6797, -0.5565, 0.9473), (0.6731, -0.5513, 0.3877), (0.6731, 0.5514, 0.9529), (0.551, 0.6735, 0.9473), (0.551, 0.6735, 0.4009), (-0.2475, -0.7413, 0.9391), (0.2448, -0.7344, 0.9612), (0.2448, -0.7344, 0.3231), (0.7341, -0.2451, 0.9529), (0.7413, 0.2475, 0.9547), (0.7341, 0.2452, 0.2883), (-0.5565, 0.6797, 0.9604), (-0.6738, 0.5514, 0.9686), (-0.6738, 0.5514, 0.3845), (-0.7348, 0.2452, 0.9604), (-0.7348, -0.2451, 0.9548), (-0.7413, -0.2475, 0.3075), (-0.7348, 0.2452, 0.2973), (-0.5565, 0.6797, 0.3918), (0.7413, -0.2475, 0.3146), (-0.2475, -0.7413, 0.3276), (0.6731, 0.5514, 0.3831), (0.5565, -0.6797, 0.4127), (0.2475, 0.7413, 0.3252), (1.054, 0.3279, 1.024), (0.3309, -1.065, 1.024), (0.7625, 0.9639, 1.01), (0.9546, -0.7554, 1.026), (-0.3282, 1.055, 1.018), (-1.065, -0.3309, 1.018), (-0.7558, -0.9549, 1.04), (-0.9639, 0.7625, 1.04), (0.7508, -0.608, 1.224), (-0.2683, 0.8222, 1.224), (-0.8149, -0.2658, 1.216), (-0.6028, -0.7438, 1.208), (-0.7442, 0.6024, 1.194), (0.8142, 0.2659, 1.202), (0.2655, -0.8145, 1.21), (0.608, 0.7508, 1.21), (-0.6753, -0.5527, 0.9481), (-0.6128, -0.6124, 0.9497), (-0.553, -0.675, 0.9513), (-0.6768, -0.5539, 0.752), (-0.6128, -0.6124, 0.7524), (-0.5542, -0.6766, 0.7529), (-0.6782, -0.5552, 0.4135), (-0.6128, -0.6124, 0.4074), (-0.5553, -0.6781, 0.4307), (0.274, -0.675, 0.04304), (0.3104, -0.617, 0.02204), (0.3399, -0.5572, 0.01409), (0.3668, -0.4911, -0.007508), (0.3707, -0.2483, -0.05505), (0.3705, -0.0004754, -0.08698), (0.3706, 0.2468, -0.0555), (0.3667, 0.4897, -0.0001137), (0.3361, 0.5512, 0.003825), (0.3057, 0.6121, 0.03936), (0.2753, 0.6732, 0.06897), (-0.003211, -0.6692, 0.02117), (0.002225, -0.6074, -0.008993), (-0.0002553, -0.5483, -0.0245), (-0.0006567, -0.4818, -0.04106), (-0.0001103, -0.2389, -0.08841), (-0.000311, 0.008719, -0.1166), (1.259e-06, 0.2561, -0.09114), (-0.0002668, 0.4989, -0.03745), (-0.0004578, 0.5597, -0.0325), (-0.0001045, 0.6201, 0.009129), (3.066e-05, 0.6807, 0.04018), (-0.2799, -0.6777, 0.05674), (-0.3056, -0.6127, 0.02553), (-0.3406, -0.555, 0.0127), (-0.3685, -0.4885, 0.009579), (-0.3719, -0.2444, -0.04654), (-0.3723, 0.00433, -0.07281), (-0.3726, 0.2529, -0.04917), (-0.3698, 0.4968, 0.0131), (-0.3394, 0.5582, 0.009217), (-0.3086, 0.619, 0.04835), (-0.278, 0.6801, 0.07319)], [], [(406, 151, 16, 192), (405, 152, 21, 144), (404, 201, 17, 197), (403, 203, 22, 195), (402, 205, 18, 193), (401, 149, 19, 143), (400, 147, 23, 196), (399, 145, 20, 194), (398, 179, 14, 129), (397, 177, 10, 131), (396, 127, 11, 187), (395, 180, 15, 185), (394, 178, 12, 134), (393, 176, 8, 188), (392, 128, 13, 190), (391, 181, 9, 191), (390, 164, 24, 153), (389, 162, 29, 155), (388, 161, 25, 157), (387, 222, 26, 158), (386, 165, 28, 211), (385, 163, 31, 209), (413, 73, 27, 160), (384, 221, 30, 214), (383, 166, 88, 223), (382, 225, 90, 224), (381, 226, 80, 159), (380, 218, 85, 227), (379, 229, 91, 228), (378, 230, 75, 154), (377, 220, 87, 231), (376, 233, 92, 232), (375, 234, 77, 156), (374, 167, 89, 235), (373, 237, 93, 236), (372, 238, 79, 213), (371, 216, 82, 239), (370, 241, 94, 240), (369, 242, 78, 212), (368, 217, 84, 243), (367, 245, 95, 244), (366, 246, 76, 210), (365, 219, 86, 247), (364, 249, 96, 248), (363, 250, 74, 208), (362, 126, 46, 251), (361, 253, 97, 252), (360, 254, 56, 136), (359, 183, 48, 255), (358, 257, 98, 256), (357, 258, 55, 135), (356, 121, 41, 259), (355, 261, 99, 260), (354, 262, 53, 133), (353, 123, 43, 263), (352, 265, 100, 264), (351, 266, 54, 189), (350, 125, 45, 267), (349, 269, 101, 268), (348, 270, 50, 130), (347, 182, 47, 271), (346, 273, 102, 272), (345, 274, 52, 132), (344, 122, 42, 275), (343, 277, 103, 276), (342, 278, 51, 186), (341, 124, 44, 279), (340, 281, 104, 280), (339, 282, 49, 184), (338, 200, 65, 283), (337, 285, 105, 284), (336, 286, 59, 139), (335, 202, 67, 287), (334, 289, 106, 288), (333, 290, 61, 141), (332, 204, 69, 291), (331, 293, 107, 292), (330, 294, 63, 198), (329, 150, 70, 295), (328, 297, 108, 296), (327, 298, 58, 138), (326, 148, 68, 299), (325, 301, 109, 300), (324, 302, 60, 140), (323, 146, 66, 303), (322, 305, 110, 304), (321, 306, 62, 142), (320, 207, 72, 307), (319, 309, 111, 308), (318, 310, 64, 199), (317, 206, 71, 311), (316, 313, 112, 312), (315, 314, 57, 137), (312, 112, 314, 315), (66, 312, 315, 201), (201, 315, 137, 17), (113, 33, 313, 316), (1, 113, 316, 146), (146, 316, 312, 66), (168, 0, 206, 317), (33, 168, 317, 313), (313, 317, 311, 112), (308, 111, 310, 318), (70, 308, 318, 205), (205, 318, 199, 18), (175, 40, 309, 319), (2, 175, 319, 150), (150, 319, 308, 70), (120, 5, 207, 320), (40, 120, 320, 309), (309, 320, 307, 111), (304, 110, 306, 321), (65, 304, 321, 145), (145, 321, 142, 20), (118, 38, 305, 322), (4, 118, 322, 200), (200, 322, 304, 65), (173, 1, 146, 323), (38, 173, 323, 305), (305, 323, 303, 110), (300, 109, 302, 324), (67, 300, 324, 147), (147, 324, 140, 23), (116, 36, 301, 325), (7, 116, 325, 202), (202, 325, 300, 67), (171, 6, 148, 326), (36, 171, 326, 301), (301, 326, 299, 109), (296, 108, 298, 327), (69, 296, 327, 149), (149, 327, 138, 19), (114, 34, 297, 328), (3, 114, 328, 204), (204, 328, 296, 69), (169, 2, 150, 329), (34, 169, 329, 297), (297, 329, 295, 108), (292, 107, 294, 330), (68, 292, 330, 203), (203, 330, 198, 22), (174, 39, 293, 331), (6, 174, 331, 148), (148, 331, 292, 68), (119, 3, 204, 332), (39, 119, 332, 293), (293, 332, 291, 107), (288, 106, 290, 333), (71, 288, 333, 151), (151, 333, 141, 16), (117, 37, 289, 334), (0, 117, 334, 206), (206, 334, 288, 71), (172, 7, 202, 335), (37, 172, 335, 289), (289, 335, 287, 106), (284, 105, 286, 336), (72, 284, 336, 152), (152, 336, 139, 21), (115, 35, 285, 337), (5, 115, 337, 207), (207, 337, 284, 72), (170, 4, 200, 338), (35, 170, 338, 285), (285, 338, 283, 105), (280, 104, 282, 339), (36, 280, 339, 171), (171, 339, 184, 6), (130, 50, 281, 340), (7, 130, 340, 116), (116, 340, 280, 36), (185, 15, 124, 341), (50, 185, 341, 281), (281, 341, 279, 104), (276, 103, 278, 342), (34, 276, 342, 169), (169, 342, 186, 2), (132, 52, 277, 343), (3, 132, 343, 114), (114, 343, 276, 34), (187, 11, 122, 344), (52, 187, 344, 277), (277, 344, 275, 103), (272, 102, 274, 345), (39, 272, 345, 119), (119, 345, 132, 3), (184, 49, 273, 346), (6, 184, 346, 174), (174, 346, 272, 39), (129, 14, 182, 347), (49, 129, 347, 273), (273, 347, 271, 102), (268, 101, 270, 348), (37, 268, 348, 172), (172, 348, 130, 7), (133, 53, 269, 349), (0, 133, 349, 117), (117, 349, 268, 37), (188, 8, 125, 350), (53, 188, 350, 269), (269, 350, 267, 101), (264, 100, 266, 351), (35, 264, 351, 170), (170, 351, 189, 4), (135, 55, 265, 352), (5, 135, 352, 115), (115, 352, 264, 35), (190, 13, 123, 353), (55, 190, 353, 265), (265, 353, 263, 100), (260, 99, 262, 354), (33, 260, 354, 168), (168, 354, 133, 0), (136, 56, 261, 355), (1, 136, 355, 113), (113, 355, 260, 33), (191, 9, 121, 356), (56, 191, 356, 261), (261, 356, 259, 99), (256, 98, 258, 357), (40, 256, 357, 120), (120, 357, 135, 5), (186, 51, 257, 358), (2, 186, 358, 175), (175, 358, 256, 40), (131, 10, 183, 359), (51, 131, 359, 257), (257, 359, 255, 98), (252, 97, 254, 360), (38, 252, 360, 173), (173, 360, 136, 1), (189, 54, 253, 361), (4, 189, 361, 118), (118, 361, 252, 38), (134, 12, 126, 362), (54, 134, 362, 253), (253, 362, 251, 97), (248, 96, 250, 363), (61, 248, 363, 141), (141, 363, 208, 16), (154, 75, 249, 364), (23, 154, 364, 196), (196, 364, 248, 61), (209, 31, 219, 365), (75, 209, 365, 249), (249, 365, 247, 96), (244, 95, 246, 366), (59, 244, 366, 139), (139, 366, 210, 21), (156, 77, 245, 367), (20, 156, 367, 194), (194, 367, 244, 59), (211, 28, 217, 368), (77, 211, 368, 245), (245, 368, 243, 95), (240, 94, 242, 369), (57, 240, 369, 137), (137, 369, 212, 17), (208, 74, 241, 370), (16, 208, 370, 192), (192, 370, 240, 57), (153, 24, 216, 371), (74, 153, 371, 241), (241, 371, 239, 94), (236, 93, 238, 372), (64, 236, 372, 199), (199, 372, 213, 18), (210, 76, 237, 373), (21, 210, 373, 144), (144, 373, 236, 64), (155, 29, 167, 374), (76, 155, 374, 237), (237, 374, 235, 93), (232, 92, 234, 375), (62, 232, 375, 142), (142, 375, 156, 20), (212, 78, 233, 376), (17, 212, 376, 197), (197, 376, 232, 62), (157, 25, 220, 377), (78, 157, 377, 233), (233, 377, 231, 92), (228, 91, 230, 378), (60, 228, 378, 140), (140, 378, 154, 23), (159, 80, 229, 379), (22, 159, 379, 195), (195, 379, 228, 60), (214, 30, 218, 380), (80, 214, 380, 229), (229, 380, 227, 91), (224, 90, 226, 381), (63, 224, 381, 198), (198, 381, 159, 22), (215, 81, 225, 382), (19, 215, 382, 143), (143, 382, 224, 63), (160, 27, 166, 383), (81, 160, 383, 225), (225, 383, 223, 90), (223, 88, 221, 384), (90, 223, 384, 226), (226, 384, 214, 80), (227, 85, 163, 385), (91, 227, 385, 230), (230, 385, 209, 75), (231, 87, 165, 386), (92, 231, 386, 234), (234, 386, 211, 77), (235, 89, 222, 387), (93, 235, 387, 238), (238, 387, 158, 79), (239, 82, 161, 388), (94, 239, 388, 242), (242, 388, 157, 78), (243, 84, 162, 389), (95, 243, 389, 246), (246, 389, 155, 76), (247, 86, 164, 390), (96, 247, 390, 250), (250, 390, 153, 74), (251, 46, 181, 391), (97, 251, 391, 254), (254, 391, 191, 56), (255, 48, 128, 392), (98, 255, 392, 258), (258, 392, 190, 55), (259, 41, 176, 393), (99, 259, 393, 262), (262, 393, 188, 53), (263, 43, 178, 394), (100, 263, 394, 266), (266, 394, 134, 54), (267, 45, 180, 395), (101, 267, 395, 270), (270, 395, 185, 50), (271, 47, 127, 396), (102, 271, 396, 274), (274, 396, 187, 52), (275, 42, 177, 397), (103, 275, 397, 278), (278, 397, 131, 51), (279, 44, 179, 398), (104, 279, 398, 282), (282, 398, 129, 49), (283, 65, 145, 399), (105, 283, 399, 286), (286, 399, 194, 59), (287, 67, 147, 400), (106, 287, 400, 290), (290, 400, 196, 61), (291, 69, 149, 401), (107, 291, 401, 294), (294, 401, 143, 63), (295, 70, 205, 402), (108, 295, 402, 298), (298, 402, 193, 58), (299, 68, 203, 403), (109, 299, 403, 302), (302, 403, 195, 60), (303, 66, 201, 404), (110, 303, 404, 306), (306, 404, 197, 62), (307, 72, 152, 405), (111, 307, 405, 310), (310, 405, 144, 64), (311, 71, 151, 406), (112, 311, 406, 314), (314, 406, 192, 57), (158, 26, 83, 415), (415, 83, 32, 414), (414, 32, 73, 413), (193, 409, 408, 58), (58, 408, 407, 138), (138, 407, 215, 19), (18, 213, 409, 193), (409, 412, 411, 408), (408, 411, 410, 407), (407, 410, 81, 215), (213, 79, 412, 409), (412, 415, 414, 411), (411, 414, 413, 410), (410, 413, 160, 81), (79, 158, 415, 412), (29, 162, 416, 167), (167, 416, 427, 89), (89, 427, 438, 222), (222, 438, 83, 26), (162, 84, 417, 416), (416, 417, 428, 427), (427, 428, 439, 438), (438, 439, 32, 83), (84, 217, 418, 417), (417, 418, 429, 428), (428, 429, 440, 439), (439, 440, 73, 32), (217, 28, 419, 418), (418, 419, 430, 429), (429, 430, 441, 440), (440, 441, 27, 73), (28, 165, 420, 419), (419, 420, 431, 430), (430, 431, 442, 441), (441, 442, 166, 27), (165, 87, 421, 420), (420, 421, 432, 431), (431, 432, 443, 442), (442, 443, 88, 166), (87, 220, 422, 421), (421, 422, 433, 432), (432, 433, 444, 443), (443, 444, 221, 88), (220, 25, 423, 422), (422, 423, 434, 433), (433, 434, 445, 444), (444, 445, 30, 221), (25, 161, 424, 423), (423, 424, 435, 434), (434, 435, 446, 445), (445, 446, 218, 30), (161, 82, 425, 424), (424, 425, 436, 435), (435, 436, 447, 446), (446, 447, 85, 218), (82, 216, 426, 425), (425, 426, 437, 436), (436, 437, 448, 447), (447, 448, 163, 85), (216, 24, 164, 426), (426, 164, 86, 437), (437, 86, 219, 448), (448, 219, 31, 163)])
me_cube_001.polygons.foreach_set('use_smooth', [True] * 432)
_k = set([(0, 117), (0, 168), (1, 113), (1, 173), (2, 169), (2, 175), (3, 114), (3, 119), (4, 118), (4, 170), (5, 115), (5, 120), (6, 171), (6, 174), (7, 116), (7, 172), (16, 141), (16, 192), (17, 137), (17, 197), (18, 193), (18, 199), (19, 138), (19, 143), (20, 142), (20, 194), (21, 139), (21, 144), (22, 195), (22, 198), (23, 140), (23, 196), (24, 164), (24, 216), (25, 161), (25, 220), (26, 83), (26, 222), (27, 73), (27, 166), (28, 165), (28, 217), (29, 162), (29, 167), (30, 218), (30, 221), (31, 163), (31, 219), (32, 73), (32, 83), (33, 113), (33, 168), (34, 114), (34, 169), (35, 115), (35, 170), (36, 116), (36, 171), (37, 117), (37, 172), (38, 118), (38, 173), (39, 119), (39, 174), (40, 120), (40, 175), (57, 137), (57, 192), (58, 138), (58, 193), (59, 139), (59, 194), (60, 140), (60, 195), (61, 141), (61, 196), (62, 142), (62, 197), (63, 143), (63, 198), (64, 144), (64, 199), (82, 161), (82, 216), (84, 162), (84, 217), (85, 163), (85, 218), (86, 164), (86, 219), (87, 165), (87, 220), (88, 166), (88, 221), (89, 167), (89, 222)])
me_cube_001.attributes.new('sharp_edge', 'BOOLEAN', 'EDGE').data.foreach_set('value', [ (min(e.vertices), max(e.vertices)) in _k for e in me_cube_001.edges])
_uv = me_cube_001.uv_layers.new(name='UVMap')
_uv.uv.foreach_set('vector', [0.0, 0.0, 0.0, 0.0, 0.0, 0.0, 0.0, 0.0, 0.0, 0.0, 0.0, 0.0, 0.0, 0.0, 0.0, 0.0, 0.0, 0.0, 0.0, 0.0, 0.0, 0.0, 0.0, 0.0, 0.0, 0.0, 0.0, 0.0, 0.0, 0.0, 0.0, 0.0, 0.0, 0.0, 0.0, 0.0, 0.0, 0.0, 0.0, 0.0, 0.0, 0.0, 0.0, 0.0, 0.0, 0.0, 0.0, 0.0, 0.0, 0.0, 0.0, 0.0, 0.0, 0.0, 0.0, 0.0, 0.0, 0.0, 0.0, 0.0, 0.0, 0.0, 0.0, 0.0, 0.0, 0.0, 0.0, 0.0, 0.0, 0.0, 0.0, 0.0, 0.0, 0.0, 0.0, 0.0, 0.0, 0.0, 0.0, 0.0, 0.0, 0.0, 0.0, 0.0, 0.0, 0.0, 0.0, 0.0, 0.0, 0.0, 0.0, 0.0, 0.0, 0.0, 0.0, 0.0, 0.0, 0.0, 0.0, 0.0, 0.0, 0.0, 0.0, 0.0, 0.0, 0.0, 0.0, 0.0, 0.0, 0.0, 0.0, 0.0, 0.0, 0.0, 0.0, 0.0, 0.0, 0.0, 0.0, 0.0, 0.0, 0.0, 0.0, 0.0, 0.0, 0.0, 0.0, 0.0, 0.0, 0.0, 0.0, 0.0, 0.0, 0.0, 0.0, 0.0, 0.0, 0.0, 0.0, 0.0, 0.0, 0.0, 0.0, 0.0, 0.0, 0.0, 0.0, 0.0, 0.0, 0.0, 0.0, 0.0, 0.0, 0.0, 0.0, 0.0, 0.0, 0.0, 0.0, 0.0, 0.0, 0.0, 0.0, 0.0, 0.0, 0.0, 0.0, 0.0, 0.0, 0.0, 0.0, 0.0, 0.0, 0.0, 0.0, 0.0, 0.0, 0.0, 0.0, 0.0, 0.0, 0.0, 0.0, 0.0, 0.0, 0.0, 0.0, 0.0, 0.0, 0.0, 0.0, 0.0, 0.0, 0.0, 0.0, 0.0, 0.0, 0.0, 0.0, 0.0, 0.0, 0.0, 0.0, 0.0, 0.0, 0.0, 0.0, 0.0, 0.0, 0.0, 0.0, 0.0, 0.0, 0.0, 0.0, 0.0, 0.0, 0.0, 0.0, 0.0, 0.0, 0.0, 0.0, 0.0, 0.0, 0.0, 0.0, 0.0, 0.0, 0.0, 0.0, 0.0, 0.0, 0.0, 0.0, 0.0, 0.0, 0.0, 0.0, 0.0, 0.0, 0.0, 0.0, 0.0, 0.0, 0.0, 0.0, 0.0, 0.0, 0.0, 0.0, 0.0, 0.0, 0.0, 0.0, 0.0, 0.0, 0.0, 0.0, 0.0, 0.0, 0.0, 0.0, 0.0, 0.0, 0.0, 0.0, 0.0, 0.0, 0.0, 0.0, 0.0, 0.0, 0.0, 0.0, 0.0, 0.0, 0.0, 0.0, 0.0, 0.0, 0.0, 0.0, 0.0, 0.0, 0.0, 0.0, 0.0, 0.0, 0.0, 0.0, 0.0, 0.0, 0.0, 0.0, 0.0, 0.0, 0.0, 0.0, 0.0, 0.0, 0.0, 0.0, 0.0, 0.0, 0.0, 0.0, 0.0, 0.0, 0.0, 0.0, 0.0, 0.0, 0.0, 0.0, 0.0, 0.0, 0.0, 0.0, 0.0, 0.0, 0.0, 0.0, 0.0, 0.0, 0.0, 0.0, 0.0, 0.0, 0.0, 0.0, 0.0, 0.0, 0.0, 0.0, 0.0, 0.0, 0.0, 0.0, 0.0, 0.0, 0.0, 0.0, 0.0, 0.0, 0.0, 0.0, 0.0, 0.0, 0.0, 0.0, 0.0, 0.0, 0.0, 0.0, 0.0, 0.0, 0.0, 0.0, 0.0, 0.0, 0.0, 0.0, 0.0, 0.0, 0.0, 0.0, 0.0, 0.0, 0.0, 0.0, 0.0, 0.0, 0.0, 0.0, 0.0, 0.0, 0.0, 0.0, 0.0, 0.0, 0.0, 0.0, 0.0, 0.0, 0.0, 0.0, 0.0, 0.0, 0.0, 0.0, 0.0, 0.0, 0.0, 0.0, 0.0, 0.0, 0.0, 0.0, 0.0, 0.0, 0.0, 0.0, 0.0, 0.0, 0.0, 0.0, 0.0, 0.0, 0.0, 0.0, 0.0, 0.0, 0.0, 0.0, 0.0, 0.0, 0.0, 0.0, 0.0, 0.0, 0.0, 0.0, 0.0, 0.0, 0.0, 0.0, 0.0, 0.0, 0.0, 0.0, 0.0, 0.0, 0.0, 0.0, 0.0, 0.0, 0.0, 0.0, 0.0, 0.0, 0.0, 0.0, 0.0, 0.0, 0.0, 0.0, 0.0, 0.0, 0.0, 0.0, 0.0, 0.0, 0.0, 0.0, 0.0, 0.0, 0.0, 0.0, 0.0, 0.0, 0.0, 0.0, 0.0, 0.0, 0.0, 0.0, 0.0, 0.0, 0.0, 0.0, 0.0, 0.0, 0.0, 0.0, 0.0, 0.0, 0.0, 0.0, 0.0, 0.0, 0.0, 0.0, 0.0, 0.0, 0.0, 0.0, 0.0, 0.0, 0.0, 0.0, 0.0, 0.0, 0.0, 0.0, 0.0, 0.0, 0.0, 0.0, 0.0, 0.0, 0.0, 0.0, 0.0, 0.0, 0.0, 0.0, 0.0, 0.0, 0.0, 0.0, 0.0, 0.0, 0.0, 0.0, 0.0, 0.0, 0.0, 0.0, 0.0, 0.0, 0.0, 0.0, 0.0, 0.0, 0.0, 0.0, 0.0, 0.0, 0.0, 0.0, 0.0, 0.0, 0.0, 0.0, 0.0, 0.0, 0.0, 0.0, 0.0, 0.0, 0.0, 0.0, 0.0, 0.0, 0.0, 0.0, 0.0, 0.0, 0.0, 0.0, 0.0, 0.0, 0.0, 0.0, 0.0, 0.0, 0.0, 0.0, 0.0, 0.0, 0.0, 0.0, 0.0, 0.0, 0.0, 0.0, 0.0, 0.0, 0.0, 0.0, 0.0, 0.0, 0.0, 0.0, 0.0, 0.0, 0.0, 0.0, 0.0, 0.0, 0.0, 0.0, 0.0, 0.0, 0.0, 0.0, 0.0, 0.0, 0.0, 0.0, 0.0, 0.0, 0.0, 0.0, 0.0, 0.0, 0.0, 0.0, 0.0, 0.0, 0.0, 0.0, 0.0, 0.0, 0.0, 0.0, 0.0, 0.0, 0.0, 0.0, 0.0, 0.0, 0.0, 0.0, 0.0, 0.0, 0.0, 0.0, 0.0, 0.0, 0.0, 0.0, 0.0, 0.0, 0.0, 0.0, 0.0, 0.0, 0.0, 0.0, 0.0, 0.0, 0.0, 0.0, 0.0, 0.0, 0.0, 0.0, 0.0, 0.0, 0.0, 0.0, 0.0, 0.0, 0.0, 0.0, 0.0, 0.0, 0.0, 0.0, 0.0, 0.0, 0.0, 0.0, 0.0, 0.0, 0.0, 0.0, 0.0, 0.0, 0.0, 0.0, 0.0, 0.0, 0.0, 0.0, 0.0, 0.0, 0.0, 0.0, 0.0, 0.0, 0.0, 0.0, 0.0, 0.0, 0.0, 0.0, 0.0, 0.0, 0.0, 0.0, 0.0, 0.0, 0.0, 0.0, 0.0, 0.0, 0.0, 0.0, 0.0, 0.0, 0.0, 0.0, 0.0, 0.0, 0.0, 0.0, 0.0, 0.0, 0.0, 0.0, 0.0, 0.0, 0.0, 0.0, 0.0, 0.0, 0.0, 0.0, 0.0, 0.0, 0.0, 0.0, 0.0, 0.0, 0.0, 0.0, 0.0, 0.0, 0.0, 0.0, 0.0, 0.0, 0.0, 0.0, 0.0, 0.0, 0.0, 0.0, 0.0, 0.0, 0.0, 0.0, 0.0, 0.0, 0.0, 0.0, 0.0, 0.0, 0.0, 0.0, 0.0, 0.0, 0.0, 0.0, 0.0, 0.0, 0.0, 0.0, 0.0, 0.0, 0.0, 0.0, 0.0, 0.0, 0.0, 0.0, 0.0, 0.0, 0.0, 0.0, 0.0, 0.0, 0.0, 0.0, 0.0, 0.0, 0.0, 0.0, 0.0, 0.0, 0.0, 0.0, 0.0, 0.0, 0.0, 0.0, 0.0, 0.0, 0.0, 0.0, 0.0, 0.0, 0.0, 0.0, 0.0, 0.0, 0.0, 0.0, 0.0, 0.0, 0.0, 0.0, 0.0, 0.0, 0.0, 0.0, 0.0, 0.0, 0.0, 0.0, 0.0, 0.0, 0.0, 0.0, 0.0, 0.0, 0.0, 0.0, 0.0, 0.0, 0.0, 0.0, 0.0, 0.0, 0.0, 0.0, 0.0, 0.0, 0.0, 0.0, 0.0, 0.0, 0.0, 0.0, 0.0, 0.0, 0.0, 0.0, 0.0, 0.0, 0.0, 0.0, 0.0, 0.0, 0.0, 0.0, 0.0, 0.0, 0.0, 0.0, 0.0, 0.0, 0.0, 0.0, 0.0, 0.0, 0.0, 0.0, 0.0, 0.0, 0.0, 0.0, 0.0, 0.0, 0.0, 0.0, 0.0, 0.0, 0.0, 0.0, 0.0, 0.0, 0.0, 0.0, 0.0, 0.0, 0.0, 0.0, 0.0, 0.0, 0.0, 0.0, 0.0, 0.0, 0.0, 0.0, 0.0, 0.0, 0.0, 0.0, 0.0, 0.0, 0.0, 0.0, 0.0, 0.0, 0.0, 0.0, 0.0, 0.0, 0.0, 0.0, 0.0, 0.0, 0.0, 0.0, 0.0, 0.0, 0.0, 0.0, 0.0, 0.0, 0.0, 0.0, 0.0, 0.0, 0.0, 0.0, 0.0, 0.0, 0.0, 0.0, 0.0, 0.0, 0.0, 0.0, 0.0, 0.0, 0.0, 0.0, 0.0, 0.0, 0.0, 0.0, 0.0, 0.0, 0.0, 0.0, 0.0, 0.0, 0.0, 0.0, 0.0, 0.0, 0.0, 0.0, 0.0, 0.0, 0.0, 0.0, 0.0, 0.0, 0.0, 0.0, 0.0, 0.0, 0.0, 0.0, 0.0, 0.0, 0.0, 0.0, 0.0, 0.0, 0.0, 0.0, 0.0, 0.0, 0.0, 0.0, 0.0, 0.0, 0.0, 0.0, 0.0, 0.0, 0.0, 0.0, 0.0, 0.0, 0.0, 0.0, 0.0, 0.0, 0.0, 0.0, 0.0, 0.0, 0.0, 0.0, 0.0, 0.0, 0.0, 0.0, 0.0, 0.0, 0.0, 0.0, 0.0, 0.0, 0.0, 0.0, 0.0, 0.0, 0.0, 0.0, 0.0, 0.0, 0.0, 0.0, 0.0, 0.0, 0.0, 0.0, 0.0, 0.0, 0.0, 0.0, 0.0, 0.0, 0.0, 0.0, 0.0, 0.0, 0.0, 0.0, 0.0, 0.0, 0.0, 0.0, 0.0, 0.0, 0.0, 0.0, 0.0, 0.0, 0.0, 0.0, 0.0, 0.0, 0.0, 0.0, 0.0, 0.0, 0.0, 0.0, 0.0, 0.0, 0.0, 0.0, 0.0, 0.0, 0.0, 0.0, 0.0, 0.0, 0.0, 0.0, 0.0, 0.0, 0.0, 0.0, 0.0, 0.0, 0.0, 0.0, 0.0, 0.0, 0.0, 0.0, 0.0, 0.0, 0.0, 0.0, 0.0, 0.0, 0.0, 0.0, 0.0, 0.0, 0.0, 0.0, 0.0, 0.0, 0.0, 0.0, 0.0, 0.0, 0.0, 0.0, 0.0, 0.0, 0.0, 0.0, 0.0, 0.0, 0.0, 0.0, 0.0, 0.0, 0.0, 0.0, 0.0, 0.0, 0.0, 0.0, 0.0, 0.0, 0.0, 0.0, 0.0, 0.0, 0.0, 0.0, 0.0, 0.0, 0.0, 0.0, 0.0, 0.0, 0.0, 0.0, 0.0, 0.0, 0.0, 0.0, 0.0, 0.0, 0.0, 0.0, 0.0, 0.0, 0.0, 0.0, 0.0, 0.0, 0.0, 0.0, 0.0, 0.0, 0.0, 0.0, 0.0, 0.0, 0.0, 0.0, 0.0, 0.0, 0.0, 0.0, 0.0, 0.0, 0.0, 0.0, 0.0, 0.0, 0.0, 0.0, 0.0, 0.0, 0.0, 0.0, 0.0, 0.0, 0.0, 0.0, 0.0, 0.0, 0.0, 0.0, 0.0, 0.0, 0.0, 0.0, 0.0, 0.0, 0.0, 0.0, 0.0, 0.0, 0.0, 0.0, 0.0, 0.0, 0.0, 0.0, 0.0, 0.0, 0.0, 0.0, 0.0, 0.0, 0.0, 0.0, 0.0, 0.0, 0.0, 0.0, 0.0, 0.0, 0.0, 0.0, 0.0, 0.0, 0.0, 0.0, 0.0, 0.0, 0.0, 0.0, 0.0, 0.0, 0.0, 0.0, 0.0, 0.0, 0.0, 0.0, 0.0, 0.0, 0.0, 0.0, 0.0, 0.0, 0.0, 0.0, 0.0, 0.0, 0.0, 0.0, 0.0, 0.0, 0.0, 0.0, 0.0, 0.0, 0.0, 0.0, 0.0, 0.0, 0.0, 0.0, 0.0, 0.0, 0.0, 0.0, 0.0, 0.0, 0.0, 0.0, 0.0, 0.0, 0.0, 0.0, 0.0, 0.0, 0.0, 0.0, 0.0, 0.0, 0.0, 0.0, 0.0, 0.0, 0.0, 0.0, 0.0, 0.0, 0.0, 0.0, 0.0, 0.0, 0.0, 0.0, 0.0, 0.0, 0.0, 0.0, 0.0, 0.0, 0.0, 0.0, 0.0, 0.0, 0.0, 0.0, 0.0, 0.0, 0.0, 0.0, 0.0, 0.0, 0.0, 0.0, 0.0, 0.0, 0.0, 0.0, 0.0, 0.0, 0.0, 0.0, 0.0, 0.0, 0.0, 0.0, 0.0, 0.0, 0.0, 0.0, 0.0, 0.0, 0.0, 0.0, 0.0, 0.0, 0.0, 0.0, 0.0, 0.0, 0.0, 0.0, 0.0, 0.0, 0.0, 0.0, 0.0, 0.0, 0.0, 0.0, 0.0, 0.0, 0.0, 0.0, 0.0, 0.0, 0.0, 0.0, 0.0, 0.0, 0.0, 0.0, 0.0, 0.0, 0.0, 0.0, 0.0, 0.0, 0.0, 0.0, 0.0, 0.0, 0.0, 0.0, 0.0, 0.0, 0.0, 0.0, 0.0, 0.0, 0.0, 0.0, 0.0, 0.0, 0.0, 0.0, 0.0, 0.0, 0.0, 0.0, 0.0, 0.0, 0.0, 0.0, 0.0, 0.0, 0.0, 0.0, 0.0, 0.0, 0.0, 0.0, 0.0, 0.0, 0.0, 0.0, 0.0, 0.0, 0.0, 0.0, 0.0, 0.0, 0.0, 0.0, 0.0, 0.0, 0.0, 0.0, 0.0, 0.0, 0.0, 0.0, 0.0, 0.0, 0.0, 0.0, 0.0, 0.0, 0.0, 0.0, 0.0, 0.0, 0.0, 0.0, 0.0, 0.0, 0.0, 0.0, 0.0, 0.0, 0.0, 0.0, 0.0, 0.0, 0.0, 0.0, 0.0, 0.0, 0.0, 0.0, 0.0, 0.0, 0.0, 0.0, 0.0, 0.0, 0.0, 0.0, 0.0, 0.0, 0.0, 0.0, 0.0, 0.0, 0.0, 0.0, 0.0, 0.0, 0.0, 0.0, 0.0, 0.0, 0.0, 0.0, 0.0, 0.0, 0.0, 0.0, 0.0, 0.0, 0.0, 0.0, 0.0, 0.0, 0.0, 0.0, 0.0, 0.0, 0.0, 0.0, 0.0, 0.0, 0.0, 0.0, 0.0, 0.0, 0.0, 0.0, 0.0, 0.0, 0.0, 0.0, 0.0, 0.0, 0.0, 0.0, 0.0, 0.0, 0.0, 0.0, 0.0, 0.0, 0.0, 0.0, 0.0, 0.0, 0.0, 0.0, 0.0, 0.0, 0.0, 0.0, 0.0, 0.0, 0.0, 0.0, 0.0, 0.0, 0.0, 0.0, 0.0, 0.0, 0.0, 0.0, 0.0, 0.0, 0.0, 0.0, 0.0, 0.0, 0.0, 0.0, 0.0, 0.0, 0.0, 0.0, 0.0, 0.0, 0.0, 0.0, 0.0, 0.0, 0.0, 0.0, 0.0, 0.0, 0.0, 0.0, 0.0, 0.0, 0.0, 0.0, 0.0, 0.0, 0.0, 0.0, 0.0, 0.0, 0.0, 0.0, 0.0, 0.0, 0.0, 0.0, 0.0, 0.0, 0.0, 0.0, 0.0, 0.0, 0.0, 0.0, 0.0, 0.0, 0.0, 0.0, 0.0, 0.0, 0.0, 0.0, 0.0, 0.0, 0.0, 0.0, 0.0, 0.0, 0.0, 0.0, 0.0, 0.0, 0.0, 0.0, 0.0, 0.0, 0.0, 0.0, 0.0, 0.0, 0.0, 0.0, 0.0, 0.0, 0.0, 0.0, 0.0, 0.0, 0.0, 0.0, 0.0, 0.0, 0.0, 0.0, 0.0, 0.0, 0.0, 0.0, 0.0, 0.0, 0.0, 0.0, 0.0, 0.0, 0.0, 0.0, 0.0, 0.0, 0.0, 0.0, 0.0, 0.0, 0.0, 0.0, 0.0, 0.0, 0.0, 0.0, 0.0, 0.0, 0.0, 0.0, 0.0, 0.0, 0.0, 0.0, 0.0, 0.0, 0.0, 0.0, 0.0, 0.0, 0.0, 0.0, 0.0, 0.0, 0.0, 0.0, 0.0, 0.0, 0.0, 0.0, 0.0, 0.0, 0.0, 0.0, 0.0, 0.0, 0.0, 0.0, 0.0, 0.0, 0.0, 0.0, 0.0, 0.0, 0.0, 0.0, 0.0, 0.0, 0.0, 0.0, 0.0, 0.0, 0.0, 0.0, 0.0, 0.0, 0.0, 0.0, 0.0, 0.0, 0.0, 0.0, 0.0, 0.0, 0.0, 0.0, 0.0, 0.0, 0.0, 0.0, 0.0, 0.0, 0.0, 0.0, 0.0, 0.0, 0.0, 0.0, 0.0, 0.0, 0.0, 0.0, 0.0, 0.0, 0.0, 0.0, 0.0, 0.0, 0.0, 0.0, 0.0, 0.0, 0.0, 0.0, 0.0, 0.0, 0.0, 0.0, 0.0, 0.0, 0.0, 0.0, 0.0, 0.0, 0.0, 0.0, 0.0, 0.0, 0.0, 0.0, 0.0, 0.0, 0.0, 0.0, 0.0, 0.0, 0.0, 0.0, 0.0, 0.0, 0.0, 0.0, 0.0, 0.0, 0.0, 0.0, 0.0, 0.0, 0.0, 0.0, 0.0, 0.0, 0.0, 0.0, 0.0, 0.0, 0.0, 0.0, 0.0, 0.0, 0.0, 0.0, 0.0, 0.0, 0.0, 0.0, 0.0, 0.0, 0.0, 0.0, 0.0, 0.0, 0.0, 0.0, 0.0, 0.0, 0.0, 0.0, 0.0, 0.0, 0.0, 0.0, 0.0, 0.0, 0.0, 0.0, 0.0, 0.0, 0.0, 0.0, 0.0, 0.0, 0.0, 0.0, 0.0, 0.0, 0.0, 0.0, 0.0, 0.0, 0.0, 0.0, 0.0, 0.0, 0.0, 0.0, 0.0, 0.0, 0.0, 0.0, 0.0, 0.0, 0.0, 0.0, 0.0, 0.0, 0.0, 0.0, 0.0, 0.0, 0.0, 0.0, 0.0, 0.0, 0.0, 0.0, 0.0, 0.0, 0.0, 0.0, 0.0, 0.0, 0.0, 0.0, 0.0, 0.0, 0.0, 0.0, 0.0, 0.0, 0.0, 0.0, 0.0, 0.0, 0.0, 0.0, 0.0, 0.0, 0.0, 0.0, 0.0, 0.0, 0.0, 0.0, 0.0, 0.0, 0.0, 0.0, 0.0, 0.0, 0.0, 0.0, 0.0, 0.0, 0.0, 0.0, 0.0, 0.0, 0.0, 0.0, 0.0, 0.0, 0.0, 0.0, 0.0, 0.0, 0.0, 0.0, 0.0, 0.0, 0.0, 0.0, 0.0, 0.0, 0.0, 0.0, 0.0, 0.0, 0.0, 0.0, 0.0, 0.0, 0.0, 0.0, 0.0, 0.0, 0.0, 0.0, 0.0, 0.0, 0.0, 0.0, 0.0, 0.0, 0.0, 0.0, 0.0, 0.0, 0.0, 0.0, 0.0, 0.0, 0.0, 0.0, 0.0, 0.0, 0.0, 0.0, 0.0, 0.0, 0.0, 0.0, 0.0, 0.0, 0.0, 0.0, 0.0, 0.0, 0.0, 0.0, 0.0, 0.0, 0.0, 0.0, 0.0, 0.0, 0.0, 0.0, 0.0, 0.0, 0.0, 0.0, 0.0, 0.0, 0.0, 0.0, 0.0, 0.0, 0.0, 0.0, 0.0, 0.0, 0.0, 0.0, 0.0, 0.0, 0.0, 0.0, 0.0, 0.0, 0.0, 0.0, 0.0, 0.0, 0.0, 0.0, 0.0, 0.0, 0.0, 0.0, 0.0, 0.0, 0.0, 0.0, 0.0, 0.0, 0.0, 0.0, 0.0, 0.0, 0.0, 0.0, 0.0, 0.0, 0.0, 0.0, 0.0, 0.0, 0.0, 0.0, 0.0, 0.0, 0.0, 0.0, 0.0, 0.0, 0.0, 0.0, 0.0, 0.0, 0.0, 0.0, 0.0, 0.0, 0.0, 0.0, 0.0, 0.0, 0.0, 0.0, 0.0, 0.0, 0.0, 0.0, 0.0, 0.0, 0.0, 0.0, 0.0, 0.0, 0.0, 0.0, 0.0, 0.0, 0.0, 0.0, 0.0, 0.0, 0.0, 0.0, 0.0, 0.0, 0.0, 0.0, 0.0, 0.0, 0.0, 0.0, 0.0, 0.0, 0.0, 0.0, 0.0, 0.0, 0.0, 0.0, 0.0, 0.0, 0.0, 0.0, 0.0, 0.0, 0.0, 0.0, 0.0, 0.0, 0.0, 0.0, 0.0, 0.0, 0.0, 0.0, 0.0, 0.0, 0.0, 0.0, 0.0, 0.0, 0.0, 0.0, 0.0, 0.0, 0.0, 0.0, 0.0, 0.0, 0.0, 0.0, 0.0, 0.0, 0.0, 0.0, 0.0, 0.0, 0.0, 0.0, 0.0, 0.0, 0.0, 0.0, 0.0, 0.0, 0.0, 0.0, 0.0, 0.0, 0.0, 0.0, 0.0, 0.0, 0.0, 0.0, 0.0, 0.0, 0.0, 0.0, 0.0, 0.0, 0.0, 0.0, 0.0, 0.0, 0.0, 0.0, 0.0, 0.0, 0.0, 0.0, 0.0, 0.0, 0.0, 0.0, 0.0, 0.0, 0.0, 0.0, 0.0, 0.0, 0.0, 0.0, 0.0, 0.0, 0.0, 0.0, 0.0, 0.0, 0.0, 0.0, 0.0, 0.0, 0.0, 0.0, 0.0, 0.0, 0.0, 0.0, 0.0, 0.0, 0.0, 0.0, 0.0, 0.0, 0.0, 0.0, 0.0, 0.0, 0.0, 0.0, 0.0, 0.0, 0.0, 0.0, 0.0, 0.0, 0.0, 0.0, 0.0, 0.0, 0.0, 0.0, 0.0, 0.0, 0.0, 0.0, 0.0, 0.0, 0.0, 0.0, 0.0, 0.0, 0.0, 0.0, 0.0, 0.0, 0.0, 0.0, 0.0, 0.0, 0.0, 0.0, 0.0, 0.0, 0.0, 0.0, 0.0, 0.0, 0.0, 0.0, 0.0, 0.0, 0.0, 0.0, 0.0, 0.0, 0.0, 0.0, 0.0, 0.0, 0.0, 0.0, 0.0, 0.0, 0.0, 0.0, 0.0, 0.0, 0.0, 0.0, 0.0, 0.0, 0.0, 0.0, 0.0, 0.0, 0.0, 0.0, 0.0, 0.0, 0.0, 0.0, 0.0, 0.0, 0.0, 0.0, 0.0, 0.0, 0.0, 0.0, 0.0, 0.0, 0.0, 0.0, 0.0, 0.0, 0.0, 0.0, 0.0, 0.0, 0.0, 0.0, 0.0, 0.0, 0.0, 0.0, 0.0, 0.0, 0.0, 0.0, 0.0, 0.0, 0.0, 0.0, 0.0, 0.0, 0.0, 0.0, 0.0, 0.0, 0.0, 0.0, 0.0, 0.0, 0.0, 0.0, 0.0, 0.0, 0.0, 0.0, 0.0, 0.0, 0.0, 0.0, 0.0, 0.0, 0.0, 0.0, 0.0, 0.0, 0.0, 0.0, 0.0, 0.0, 0.0, 0.0, 0.0, 0.0, 0.0, 0.0, 0.0, 0.0, 0.0, 0.0, 0.0, 0.0, 0.0, 0.0, 0.0, 0.0, 0.0, 0.0, 0.0, 0.0, 0.0, 0.0, 0.0, 0.0, 0.0, 0.0, 0.0, 0.0, 0.0, 0.0, 0.0, 0.0, 0.0, 0.0, 0.0, 0.0, 0.0, 0.0, 0.0, 0.0, 0.0, 0.0, 0.0, 0.0, 0.0, 0.0, 0.0, 0.0, 0.0, 0.0, 0.0, 0.0, 0.0, 0.0, 0.0, 0.0, 0.0, 0.0, 0.0, 0.0, 0.0, 0.0, 0.0, 0.0, 0.0, 0.0, 0.0, 0.0, 0.0, 0.0, 0.0, 0.0, 0.0, 0.0, 0.0, 0.0, 0.0, 0.0, 0.0, 0.0, 0.0, 0.0, 0.0, 0.0, 0.0, 0.0, 0.0, 0.0, 0.0, 0.0, 0.0, 0.0, 0.0, 0.0, 0.0, 0.0, 0.0, 0.0, 0.0, 0.0, 0.0, 0.0, 0.0, 0.0, 0.0, 0.0, 0.0, 0.0, 0.0, 0.0, 0.0, 0.0, 0.0, 0.0, 0.0, 0.0, 0.0, 0.0, 0.0, 0.0, 0.0, 0.0, 0.0, 0.0, 0.0, 0.0, 0.0, 0.0, 0.0, 0.0, 0.0, 0.0, 0.0, 0.0, 0.0, 0.0, 0.0, 0.0, 0.0, 0.0, 0.0, 0.0, 0.0, 0.0, 0.0, 0.0, 0.0, 0.0, 0.0, 0.0, 0.0, 0.0, 0.0, 0.0, 0.0, 0.0, 0.0, 0.0, 0.0, 0.0, 0.0, 0.0, 0.0, 0.0, 0.0, 0.0, 0.0, 0.0, 0.0, 0.0, 0.0, 0.0, 0.0, 0.0, 0.0, 0.0, 0.0, 0.0, 0.0, 0.0, 0.0, 0.0, 0.0, 0.0, 0.0, 0.0, 0.0, 0.0, 0.0, 0.0, 0.0, 0.0, 0.0, 0.0, 0.0, 0.0, 0.0, 0.0, 0.0, 0.0, 0.0, 0.0, 0.0, 0.0, 0.0, 0.0, 0.0, 0.0, 0.0, 0.0, 0.0, 0.0, 0.0, 0.0, 0.0, 0.0, 0.0, 0.0, 0.0, 0.0, 0.0, 0.0, 0.0, 0.0, 0.0, 0.0, 0.0, 0.0, 0.0, 0.0, 0.0, 0.0, 0.0, 0.0, 0.0, 0.0, 0.0, 0.0, 0.0, 0.0, 0.0, 0.0, 0.0, 0.0, 0.0, 0.0, 0.0, 0.0, 0.0, 0.0, 0.0, 0.0, 0.0, 0.0, 0.0, 0.0, 0.0, 0.0, 0.0, 0.0, 0.0, 0.0, 0.0, 0.0, 0.0, 0.0, 0.0, 0.0, 0.0, 0.0, 0.0, 0.0, 0.0, 0.0, 0.0, 0.0, 0.0, 0.0, 0.0, 0.0, 0.0, 0.0, 0.0, 0.0, 0.0, 0.0, 0.0, 0.0, 0.0, 0.0, 0.0, 0.0, 0.0, 0.0, 0.0, 0.0, 0.0, 0.0, 0.0, 0.0, 0.0, 0.0, 0.0, 0.0, 0.0, 0.0, 0.0, 0.0, 0.0, 0.0, 0.0, 0.0, 0.0, 0.0, 0.0, 0.0, 0.0, 0.0, 0.0, 0.0, 0.0, 0.0, 0.0, 0.0, 0.0, 0.0, 0.0, 0.0, 0.0, 0.0, 0.0, 0.0, 0.0, 0.0, 0.0, 0.0, 0.0, 0.0, 0.0, 0.0, 0.0, 0.0, 0.0, 0.0, 0.0, 0.0, 0.0, 0.0, 0.0, 0.0, 0.0, 0.0, 0.0, 0.0, 0.0, 0.0, 0.0, 0.0, 0.0, 0.0, 0.0, 0.0, 0.0, 0.0, 0.0, 0.0, 0.0, 0.0, 0.0, 0.0, 0.0, 0.0, 0.0, 0.0, 0.0, 0.0, 0.0, 0.0, 0.0, 0.0, 0.0, 0.0, 0.0, 0.0, 0.0, 0.0, 0.0, 0.0, 0.0, 0.0, 0.0, 0.0, 0.0, 0.0, 0.0, 0.0, 0.0, 0.0, 0.0, 0.0, 0.0, 0.0, 0.0, 0.0, 0.0, 0.0, 0.0, 0.0, 0.0, 0.0, 0.0, 0.0, 0.0, 0.0, 0.0, 0.0, 0.0, 0.0, 0.0, 0.0, 0.0, 0.0, 0.0, 0.0, 0.0, 0.0, 0.0, 0.0, 0.0, 0.0, 0.0, 0.0, 0.0, 0.0, 0.0, 0.0, 0.0, 0.0, 0.0, 0.0, 0.0, 0.0, 0.0, 0.0, 0.0, 0.0, 0.0, 0.0, 0.0, 0.0, 0.0, 0.0, 0.0, 0.0, 0.0, 0.0, 0.0, 0.0, 0.0, 0.0, 0.0, 0.0, 0.0, 0.0, 0.0, 0.0, 0.0, 0.0, 0.0, 0.0, 0.0, 0.0, 0.0, 0.0, 0.0, 0.0, 0.0, 0.0, 0.0, 0.0, 0.0, 0.0, 0.0, 0.0, 0.0, 0.0, 0.0, 0.0, 0.0, 0.0, 0.0, 0.0, 0.0, 0.0, 0.0, 0.0, 0.0, 0.0, 0.0, 0.0, 0.0, 0.0, 0.0, 0.0, 0.0, 0.0, 0.0, 0.0, 0.0, 0.0, 0.0, 0.0, 0.0, 0.0, 0.0, 0.0, 0.0, 0.0, 0.0, 0.0, 0.0, 0.0, 0.0, 0.0, 0.0, 0.0, 0.0, 0.0, 0.0, 0.0, 0.0, 0.0, 0.0, 0.0, 0.0, 0.0, 0.0, 0.0, 0.0, 0.0, 0.0, 0.0, 0.0, 0.0, 0.0, 0.0, 0.0, 0.0, 0.0, 0.0, 0.0, 0.0, 0.0, 0.0, 0.0, 0.0, 0.0, 0.0, 0.0, 0.0, 0.0, 0.0, 0.0, 0.0, 0.0, 0.0, 0.0, 0.0, 0.0, 0.0, 0.0, 0.0, 0.0, 0.0, 0.0, 0.0, 0.0, 0.0, 0.0, 0.0, 0.0, 0.0, 0.0, 0.0, 0.0, 0.0, 0.0, 0.0, 0.0, 0.0, 0.0, 0.0, 0.0, 0.0, 0.0, 0.0, 0.0, 0.0, 0.0, 0.0, 0.0, 0.0, 0.0, 0.0, 0.0, 0.0, 0.0, 0.0, 0.0, 0.0, 0.0, 0.0, 0.0, 0.0, 0.0, 0.0, 0.0, 0.0, 0.0, 0.0, 0.0, 0.0, 0.0, 0.0, 0.0, 0.0, 0.0, 0.0, 0.0, 0.0, 0.0, 0.0, 0.0, 0.0, 0.0, 0.0, 0.0, 0.0, 0.0, 0.0, 0.0, 0.0, 0.0, 0.0, 0.0, 0.0, 0.0, 0.0, 0.0, 0.0, 0.0, 0.0, 0.0, 0.0, 0.0, 0.0, 0.0, 0.0, 0.0, 0.0, 0.0, 0.0, 0.0, 0.0, 0.0, 0.0, 0.0, 0.0, 0.0, 0.0, 0.0, 0.0, 0.0, 0.0, 0.0, 0.0, 0.0, 0.0, 0.0, 0.0, 0.0, 0.0, 0.0, 0.0, 0.0, 0.0, 0.0, 0.0, 0.0, 0.0, 0.0, 0.0, 0.0, 0.0, 0.0, 0.0, 0.0, 0.0, 0.0, 0.0, 0.0, 0.0, 0.0, 0.0, 0.0, 0.0, 0.0, 0.0, 0.0, 0.0, 0.0, 0.0, 0.0, 0.0, 0.0, 0.0, 0.0, 0.0, 0.0, 0.0, 0.0, 0.0, 0.0, 0.0, 0.0, 0.0, 0.0, 0.0, 0.0, 0.0, 0.0, 0.0, 0.0, 0.0, 0.0, 0.0, 0.0, 0.0, 0.0, 0.0, 0.0, 0.0, 0.0, 0.0, 0.0, 0.0, 0.0, 0.0, 0.0, 0.0, 0.0, 0.0, 0.0, 0.0, 0.0, 0.0, 0.0, 0.0, 0.0, 0.0, 0.0, 0.0, 0.0, 0.0, 0.0, 0.0, 0.0, 0.0, 0.0, 0.0, 0.0, 0.0, 0.0, 0.0, 0.0, 0.0, 0.0, 0.0, 0.0, 0.0, 0.0, 0.0, 0.0, 0.0, 0.0, 0.0, 0.0, 0.0, 0.0, 0.0, 0.0, 0.0, 0.0, 0.0, 0.0, 0.0, 0.0, 0.0, 0.0, 0.0, 0.0, 0.0, 0.0, 0.0, 0.0, 0.0, 0.0, 0.0, 0.0, 0.0, 0.0, 0.0, 0.0, 0.0, 0.0, 0.0, 0.0, 0.0, 0.0, 0.0, 0.0, 0.0, 0.0, 0.0, 0.0, 0.0, 0.0, 0.0, 0.0, 0.0, 0.0, 0.0, 0.0, 0.0, 0.0, 0.0, 0.0, 0.0, 0.0, 0.0, 0.0, 0.0, 0.0, 0.0, 0.0, 0.0, 0.0, 0.0, 0.0, 0.0, 0.0, 0.0, 0.0, 0.0, 0.0, 0.0, 0.0, 0.0, 0.0, 0.0, 0.0, 0.0, 0.0, 0.0, 0.0, 0.0, 0.0, 0.0, 0.0, 0.0, 0.0, 0.0, 0.0, 0.0, 0.0, 0.0, 0.0, 0.0, 0.0, 0.0, 0.0, 0.0, 0.0, 0.0, 0.0, 0.0, 0.0, 0.0, 0.0, 0.0, 0.0, 0.0, 0.0, 0.0, 0.0, 0.0, 0.0, 0.0, 0.0, 0.0, 0.0, 0.0, 0.0, 0.0, 0.0, 0.0, 0.0, 0.0, 0.0, 0.0, 0.0, 0.0, 0.0, 0.0, 0.0, 0.0, 0.0, 0.0, 0.0, 0.0, 0.0, 0.0, 0.0, 0.0, 0.0, 0.0, 0.0, 0.0, 0.0, 0.0, 0.0, 0.0, 0.0, 0.0, 0.0, 0.0, 0.0, 0.0, 0.0, 0.0, 0.0, 0.0, 0.0, 0.0, 0.0, 0.0, 0.0, 0.0, 0.0, 0.0, 0.0, 0.0, 0.0, 0.0, 0.0, 0.0, 0.0, 0.0, 0.0, 0.0, 0.0, 0.0, 0.0, 0.0, 0.0, 0.0, 0.0, 0.0, 0.0, 0.0, 0.0, 0.0, 0.0, 0.0, 0.0, 0.0, 0.0, 0.0, 0.0, 0.0, 0.0, 0.0, 0.0, 0.0, 0.0, 0.0, 0.0, 0.0, 0.0, 0.0, 0.0, 0.0, 0.0, 0.0, 0.0, 0.0, 0.0, 0.0, 0.0, 0.0, 0.0, 0.0, 0.0, 0.0, 0.0, 0.0, 0.0, 0.0, 0.0, 0.0, 0.0, 0.0, 0.0, 0.0, 0.0, 0.0, 0.0, 0.0, 0.0, 0.0, 0.0, 0.0, 0.0, 0.0, 0.0, 0.0, 0.0, 0.0, 0.0, 0.0, 0.0, 0.0, 0.0, 0.0, 0.0, 0.0, 0.0, 0.0, 0.0, 0.0, 0.0, 0.0, 0.0, 0.0, 0.0, 0.0, 0.0, 0.0, 0.0, 0.0, 0.0, 0.0, 0.0, 0.0, 0.0, 0.0, 0.0, 0.0, 0.0, 0.0, 0.0, 0.0, 0.0, 0.0, 0.0, 0.0, 0.0, 0.0, 0.0, 0.0, 0.0, 0.0, 0.0, 0.0, 0.0, 0.0, 0.0, 0.0, 0.0, 0.0, 0.0, 0.0, 0.0, 0.0, 0.0, 0.0, 0.0, 0.0, 0.0, 0.0, 0.0, 0.0, 0.0, 0.0, 0.0, 0.0, 0.0, 0.0, 0.0, 0.0, 0.0, 0.0, 0.0, 0.0, 0.0, 0.0, 0.0, 0.0, 0.0, 0.0, 0.0, 0.0, 0.0, 0.0, 0.0, 0.0, 0.0, 0.0, 0.0, 0.0, 0.0, 0.0, 0.0, 0.0, 0.0, 0.0, 0.0, 0.0, 0.0, 0.0, 0.0, 0.0, 0.0, 0.0, 0.0, 0.0, 0.0, 0.0, 0.0, 0.0, 0.0, 0.0, 0.0, 0.0, 0.0, 0.0, 0.0, 0.0, 0.0, 0.0, 0.0, 0.0, 0.0, 0.0, 0.0, 0.0, 0.0, 0.0, 0.0, 0.0, 0.0, 0.0, 0.0, 0.0, 0.0, 0.0, 0.0, 0.0, 0.0, 0.0, 0.0])
me_cube_001.materials.append(mat_dark_grey_non_metalic__rough)
me_cube_001.use_mirror_vertex_groups = False
me_cube_001.update()
me_plane = bpy.data.meshes.new('Plane')
me_plane.from_pydata([(-1.0, -1.0, -0.1809), (1.0, -1.0, -0.1809), (-1.0, 1.0, -0.1809), (1.0, 1.0, -0.1809)], [], [(0, 1, 3, 2)])
_uv = me_plane.uv_layers.new(name='UVMap')
_uv.uv.foreach_set('vector', [5.96e-08, 0.001667, 1.0, 0.001667, 1.0, 0.9952, 0.0, 0.9952])
me_plane.materials.append(mat_material_002)
me_plane.update()
me_plane_001 = bpy.data.meshes.new('Plane.001')
me_plane_001.from_pydata([(-1.0, -1.0, -0.1809), (1.0, -1.0, -0.1809), (-1.0, 1.0, -0.1809), (1.0, 1.0, -0.1809)], [], [(0, 1, 3, 2)])
_uv = me_plane_001.uv_layers.new(name='UVMap')
_uv.uv.foreach_set('vector', [5.96e-08, 0.001667, 1.0, 0.001667, 1.0, 0.9952, 0.0, 0.9952])
me_plane_001.materials.append(mat_material_002)
me_plane_001.update()

# ---- objects
ob_cube = bpy.data.objects.new('Cube', me_cube)
ob_cube_001 = bpy.data.objects.new('Cube.001', me_cube_001)
ob_plane = bpy.data.objects.new('Plane', me_plane)
ob_plane_001 = bpy.data.objects.new('Plane.001', me_plane_001)

# ---- transforms, parenting, visibility, modifiers, constraints
ob_cube.location = (0.0, 0.0, 0.0)
ob_cube.lock_rotations_4d = False
ob_cube.empty_display_type = 'ARROWS'
ob_cube.lineart.crease_threshold = 0.0
ob_cube_001.location = (0.0, 0.0, 0.0)
ob_cube_001.lock_rotations_4d = False
ob_cube_001.empty_display_type = 'ARROWS'
ob_cube_001.lineart.crease_threshold = 0.0
ob_plane.location = (1.181, 0.0, 0.0)
ob_plane.rotation_euler = (1.571, -4.371e-08, 1.571)
ob_plane.scale = (0.4174, 0.4174, 1.0)
ob_plane_001.location = (-1.181, -1.033e-07, 0.0)
ob_plane_001.rotation_euler = (1.571, -4.371e-08, 4.712)
ob_plane_001.scale = (0.4174, 0.4174, 1.0)

# ---- collection membership
col_collection.objects.link(ob_cube)
col_collection.objects.link(ob_cube_001)
col_collection.objects.link(ob_plane)
col_collection.objects.link(ob_plane_001)

# ---- scene / render settings (as saved in the file)
scene.frame_start = 1; scene.frame_end = 250; scene.frame_set(1)
scene.render.engine = 'BLENDER_EEVEE_NEXT'
bpy.context.view_layer.update()

# ---- added for rendering (the .blend has no active camera and no usable light): camera, sun
cam_auto = bpy.data.cameras.new('AutoCamera')
cam_auto.lens = 50.0
cam_auto.sensor_width = 36.0
cam_auto.clip_end = 1000.0
ob_auto_camera = bpy.data.objects.new('AutoCamera', cam_auto)
scene.collection.objects.link(ob_auto_camera)
ob_auto_camera.location = (3.46719, -4.16063, 2.88906)
ob_auto_camera.rotation_euler = (1.09748, -7.21219e-08, 0.694738)
scene.camera = ob_auto_camera
light_auto_sun = bpy.data.lights.new('AutoSun', 'SUN')
light_auto_sun.energy = 3.0
light_auto_sun.angle = 0.0523599
ob_auto_sun = bpy.data.objects.new('AutoSun', light_auto_sun)
scene.collection.objects.link(ob_auto_sun)
ob_auto_sun.rotation_euler = (0.872665, 0.174533, 0.523599)
bpy.context.view_layer.update()

